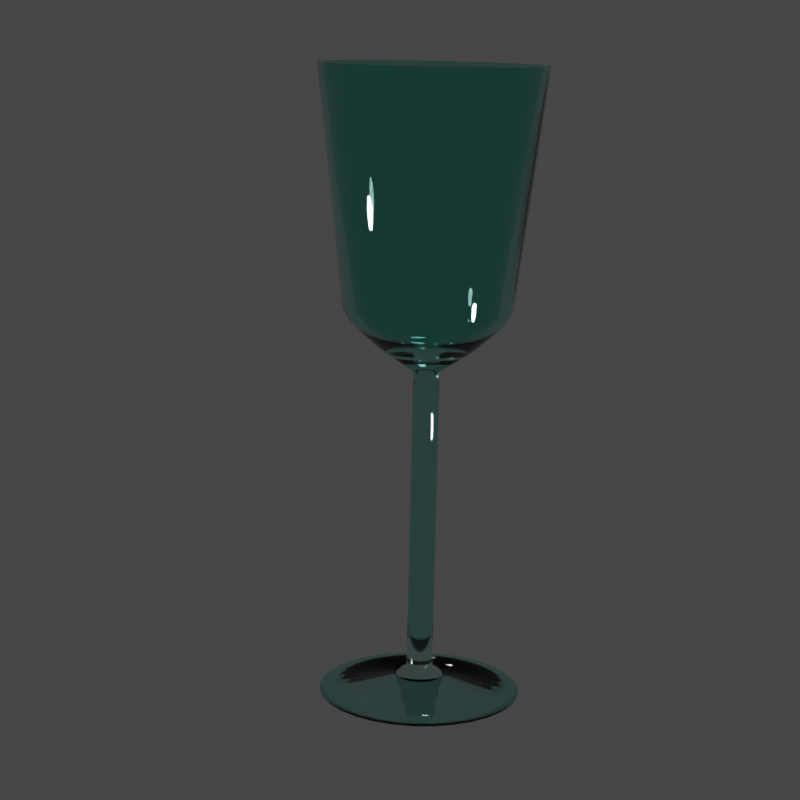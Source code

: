 # Source: task-1.blend  (saved by Blender 4.2.66; exported with 4.5.12 LTS)
import bpy
from mathutils import Matrix  # noqa: F401  (used for matrix-valued properties, if any)

bpy.ops.wm.read_factory_settings(use_empty=True)
scene = bpy.context.scene
scene.name = 'Scene'

# ---- collections
col_collection = bpy.data.collections.new('Collection'); scene.collection.children.link(col_collection)

# ---- materials (node trees are filled in below, after node groups)
mat_glass = bpy.data.materials.new('glass')
mat_glass.use_raytrace_refraction = True
mat_glass.use_screen_refraction = True
mat_glass.thickness_mode = 'SLAB'

# ---- node groups
ng_auto_smooth = bpy.data.node_groups.new('Auto Smooth', 'GeometryNodeTree')
_s = ng_auto_smooth.interface.new_socket(name='Geometry', in_out='OUTPUT', socket_type='NodeSocketGeometry')
_s = ng_auto_smooth.interface.new_socket(name='Geometry', in_out='INPUT', socket_type='NodeSocketGeometry')
_s = ng_auto_smooth.interface.new_socket(name='Angle', in_out='INPUT', socket_type='NodeSocketFloat')
_s.subtype = 'ANGLE'
_s.min_value = 0.0
_s.max_value = 3.142
ng_auto_smooth.is_modifier = True
_N = ng_auto_smooth.nodes; _L = ng_auto_smooth.links
n0 = _N.new('NodeGroupOutput'); n0.name = 'Group Output'; n0.location = (480, -100)
n1 = _N.new('NodeGroupInput'); n1.name = 'Group Input'; n1.location = (-420, -300)
n2 = _N.new('NodeGroupInput'); n2.name = 'Group Input.001'; n2.location = (-60, -100)
n3 = _N.new('GeometryNodeSetShadeSmooth'); n3.name = 'Set Shade Smooth'; n3.location = (120, -100)
n3.domain = 'EDGE'
n4 = _N.new('GeometryNodeSetShadeSmooth'); n4.name = 'Set Shade Smooth.001'; n4.location = (300, -100)
n5 = _N.new('GeometryNodeInputMeshEdgeAngle'); n5.name = 'Edge Angle'; n5.location = (-420, -220)
n6 = _N.new('GeometryNodeInputEdgeSmooth'); n6.name = 'Is Edge Smooth'; n6.location = (-60, -160)
n7 = _N.new('GeometryNodeInputShadeSmooth'); n7.name = 'Is Face Smooth'; n7.location = (-240, -340)
n8 = _N.new('FunctionNodeBooleanMath'); n8.name = 'Boolean Math'; n8.location = (-60, -220)
n9 = _N.new('FunctionNodeCompare'); n9.name = 'Compare'; n9.location = (-240, -180)
n9.operation = 'LESS_EQUAL'
_L.new(n5.outputs[0], n9.inputs[0])
_L.new(n4.outputs[0], n0.inputs[0])
_L.new(n1.outputs[1], n9.inputs[1])
_L.new(n9.outputs[0], n8.inputs[0])
_L.new(n7.outputs[0], n8.inputs[1])
_L.new(n2.outputs[0], n3.inputs[0])
_L.new(n6.outputs[0], n3.inputs[1])
_L.new(n3.outputs[0], n4.inputs[0])
_L.new(n8.outputs[0], n3.inputs[2])
n0.is_active_output = True

# ---- material node trees
mat_glass.use_nodes = True; mat_glass.node_tree.nodes.clear()
_N = mat_glass.node_tree.nodes; _L = mat_glass.node_tree.links
n0 = _N.new('ShaderNodeBsdfPrincipled'); n0.name = 'Principled BSDF'; n0.location = (10, 300)
n0.distribution = 'GGX'
n0.subsurface_method = 'BURLEY'
n0.inputs[0].default_value = (0.3615, 0.8002, 0.7236, 1.0)
n0.inputs[2].default_value = 0.0
n0.inputs[3].default_value = 1.45
n0.inputs[18].default_value = 1.0
n0.inputs[27].default_value = (0.0, 0.0, 0.0, 1.0)
n0.inputs[28].default_value = 1.0
n1 = _N.new('ShaderNodeOutputMaterial'); n1.name = 'Material Output'; n1.location = (300, 300)
_L.new(n0.outputs[0], n1.inputs[0])
n1.is_active_output = True

# ---- world
world_world = bpy.data.worlds.new('World'); scene.world = world_world
world_world.use_nodes = True; world_world.node_tree.nodes.clear()
_N = world_world.node_tree.nodes; _L = world_world.node_tree.links
n0 = _N.new('ShaderNodeOutputWorld'); n0.name = 'World Output'; n0.location = (300, 300)
n1 = _N.new('ShaderNodeBackground'); n1.name = 'Background'; n1.location = (10, 300)
n1.inputs[0].default_value = (0.05088, 0.05088, 0.05088, 1.0)
_L.new(n1.outputs[0], n0.inputs[0])
n0.is_active_output = True
world_world.color = (0.05088, 0.05088, 0.05088)
world_world.use_sun_shadow = False
world_world.sun_shadow_jitter_overblur = 0.0

# ---- cameras
cam_camera_001 = bpy.data.cameras.new('Camera.001')
cam_camera_001.lens = 78.58

# ---- lights
light_light = bpy.data.lights.new('Light', 'POINT')
light_light.transmission_factor = 0.0
light_light.energy = 1000.0
light_light.shadow_soft_size = 0.1
light_light.shadow_maximum_resolution = 0.006
light_light.use_absolute_resolution = True
light_point = bpy.data.lights.new('Point', 'POINT')
light_point.transmission_factor = 0.0
light_point.energy = 500.0
light_point.shadow_soft_size = 0.25
light_point.shadow_maximum_resolution = 0.006
light_point.use_absolute_resolution = True
light_point_001 = bpy.data.lights.new('Point.001', 'POINT')
light_point_001.transmission_factor = 0.0
light_point_001.energy = 1000.0
light_point_001.shadow_soft_size = 0.25
light_point_001.shadow_maximum_resolution = 0.006
light_point_001.use_absolute_resolution = True

# ---- meshes
me_circle = bpy.data.meshes.new('Circle')
me_circle.from_pydata([(1.089e-09, 0.8505, -0.1213), (-0.1659, 0.8342, -0.1213), (-0.3255, 0.7858, -0.1213), (-0.4725, 0.7072, -0.1213), (-0.6014, 0.6014, -0.1213), (-0.7072, 0.4725, -0.1213), (-0.7858, 0.3255, -0.1213), (-0.8342, 0.1659, -0.1213), (-0.8505, -3.922e-08, -0.1213), (-0.8342, -0.1659, -0.1213), (-0.7858, -0.3255, -0.1213), (-0.7072, -0.4725, -0.1213), (-0.6014, -0.6014, -0.1213), (-0.4725, -0.7072, -0.1213), (-0.3255, -0.7858, -0.1213), (-0.1659, -0.8342, -0.1213), (7.544e-08, -0.8505, -0.1213), (0.1659, -0.8342, -0.1213), (0.3255, -0.7858, -0.1213), (0.4725, -0.7072, -0.1213), (0.6014, -0.6014, -0.1213), (0.7072, -0.4725, -0.1213), (0.7858, -0.3255, -0.1213), (0.8342, -0.1659, -0.1213), (0.8505, 8.1e-09, -0.1213), (0.8342, 0.1659, -0.1213), (0.7858, 0.3255, -0.1213), (0.7072, 0.4725, -0.1213), (0.6014, 0.6014, -0.1213), (0.4725, 0.7072, -0.1213), (0.3255, 0.7858, -0.1213), (0.1659, 0.8342, -0.1213), (0.1659, 0.8342, -0.1213), (0.3255, 0.7858, -0.1213), (0.4725, 0.7072, -0.1213), (0.6014, 0.6014, -0.1213), (0.7072, 0.4725, -0.1213), (0.7858, 0.3255, -0.1213), (0.8342, 0.1659, -0.1213), (0.8505, 8.1e-09, -0.1213), (0.8342, -0.1659, -0.1213), (0.7858, -0.3255, -0.1213), (0.7072, -0.4725, -0.1213), (0.6014, -0.6014, -0.1213), (0.4725, -0.7072, -0.1213), (0.3255, -0.7858, -0.1213), (0.1659, -0.8342, -0.1213), (7.544e-08, -0.8505, -0.1213), (-0.1659, -0.8342, -0.1213), (-0.3255, -0.7858, -0.1213), (-0.4725, -0.7072, -0.1213), (-0.6014, -0.6014, -0.1213), (-0.7072, -0.4725, -0.1213), (-0.7858, -0.3255, -0.1213), (-0.8342, -0.1659, -0.1213), (-0.8505, -3.922e-08, -0.1213), (-0.8342, 0.1659, -0.1213), (-0.7858, 0.3255, -0.1213), (-0.7072, 0.4725, -0.1213), (-0.6014, 0.6014, -0.1213), (-0.4725, 0.7072, -0.1213), (-0.3255, 0.7858, -0.1213), (-0.1659, 0.8342, -0.1213), (1.089e-09, 0.8505, -0.1213), (-4.528e-09, 0.3807, -2.206), (-0.07426, 0.3734, -2.206), (-0.1457, 0.3517, -2.206), (-0.2115, 0.3165, -2.206), (-0.2692, 0.2692, -2.206), (-0.3165, 0.2115, -2.206), (-0.3517, 0.1457, -2.206), (-0.3734, 0.07426, -2.206), (-0.3807, -2.598e-08, -2.206), (-0.3734, -0.07427, -2.206), (-0.3517, -0.1457, -2.206), (-0.3165, -0.2115, -2.206), (-0.2692, -0.2692, -2.206), (-0.2115, -0.3165, -2.206), (-0.1457, -0.3517, -2.206), (-0.07426, -0.3734, -2.206), (2.875e-08, -0.3807, -2.206), (0.07426, -0.3734, -2.206), (0.1457, -0.3517, -2.206), (0.2115, -0.3165, -2.206), (0.2692, -0.2692, -2.206), (0.3165, -0.2115, -2.206), (0.3517, -0.1457, -2.206), (0.3734, -0.07427, -2.206), (0.3807, -4.797e-09, -2.206), (0.3734, 0.07427, -2.206), (0.3517, 0.1457, -2.206), (0.3165, 0.2115, -2.206), (0.2692, 0.2692, -2.206), (0.2115, 0.3165, -2.206), (0.1457, 0.3517, -2.206), (0.07426, 0.3734, -2.206), (-1.158e-09, 0.1008, -2.395), (-0.01967, 0.0989, -2.395), (-0.03859, 0.09316, -2.395), (-0.05602, 0.08385, -2.395), (-0.07131, 0.07131, -2.395), (-0.08385, 0.05602, -2.395), (-0.09316, 0.03859, -2.395), (-0.0989, 0.01967, -2.395), (-0.1008, -1.611e-08, -2.395), (-0.0989, -0.01967, -2.395), (-0.09316, -0.03859, -2.395), (-0.08385, -0.05602, -2.395), (-0.07131, -0.07131, -2.395), (-0.05602, -0.08385, -2.395), (-0.03859, -0.09316, -2.395), (-0.01967, -0.0989, -2.395), (7.658e-09, -0.1008, -2.395), (0.01967, -0.0989, -2.395), (0.03859, -0.09316, -2.395), (0.05602, -0.08385, -2.395), (0.07131, -0.07131, -2.395), (0.08385, -0.05602, -2.395), (0.09316, -0.03859, -2.395), (0.0989, -0.01967, -2.395), (0.1008, -1.05e-08, -2.395), (0.0989, 0.01967, -2.395), (0.09316, 0.03859, -2.395), (0.08385, 0.05602, -2.395), (0.07131, 0.07131, -2.395), (0.05602, 0.08385, -2.395), (0.03859, 0.09316, -2.395), (0.01967, 0.0989, -2.395), (-1.158e-09, 0.1008, -4.741), (-0.01967, 0.0989, -4.741), (-0.03859, 0.09316, -4.741), (-0.05602, 0.08385, -4.741), (-0.07131, 0.07131, -4.741), (-0.08385, 0.05602, -4.741), (-0.09316, 0.03859, -4.741), (-0.0989, 0.01967, -4.741), (-0.1008, -1.611e-08, -4.741), (-0.0989, -0.01967, -4.741), (-0.09316, -0.03859, -4.741), (-0.08385, -0.05602, -4.741), (-0.07131, -0.07131, -4.741), (-0.05602, -0.08385, -4.741), (-0.03859, -0.09316, -4.741), (-0.01967, -0.0989, -4.741), (7.658e-09, -0.1008, -4.741), (0.01967, -0.0989, -4.741), (0.03859, -0.09316, -4.741), (0.05602, -0.08385, -4.741), (0.07131, -0.07131, -4.741), (0.08385, -0.05602, -4.741), (0.09316, -0.03859, -4.741), (0.0989, -0.01967, -4.741), (0.1008, -1.05e-08, -4.741), (0.0989, 0.01967, -4.741), (0.09316, 0.03859, -4.741), (0.08385, 0.05602, -4.741), (0.07131, 0.07131, -4.741), (0.05602, 0.08385, -4.741), (0.03859, 0.09316, -4.741), (0.01967, 0.0989, -4.741), (3.003e-10, 0.1876, -4.792), (-0.0366, 0.184, -4.792), (-0.07179, 0.1733, -4.792), (-0.1042, 0.156, -4.792), (-0.1327, 0.1327, -4.792), (-0.156, 0.1042, -4.792), (-0.1733, 0.07179, -4.792), (-0.184, 0.0366, -4.792), (-0.1876, -1.735e-08, -4.792), (-0.184, -0.0366, -4.792), (-0.1733, -0.07179, -4.792), (-0.156, -0.1042, -4.792), (-0.1327, -0.1327, -4.792), (-0.1042, -0.156, -4.792), (-0.07179, -0.1733, -4.792), (-0.0366, -0.184, -4.792), (1.67e-08, -0.1876, -4.792), (0.0366, -0.184, -4.792), (0.07179, -0.1733, -4.792), (0.1042, -0.156, -4.792), (0.1327, -0.1327, -4.792), (0.156, -0.1042, -4.792), (0.1733, -0.07179, -4.792), (0.184, -0.0366, -4.792), (0.1876, -6.912e-09, -4.792), (0.184, 0.0366, -4.792), (0.1733, 0.07179, -4.792), (0.156, 0.1042, -4.792), (0.1327, 0.1327, -4.792), (0.1042, 0.156, -4.792), (0.07179, 0.1733, -4.792), (0.0366, 0.184, -4.792), (-5.622e-09, 0.7774, -4.92), (-0.1517, 0.7625, -4.92), (-0.2975, 0.7182, -4.92), (-0.4319, 0.6464, -4.92), (-0.5497, 0.5497, -4.92), (-0.6464, 0.4319, -4.92), (-0.7182, 0.2975, -4.92), (-0.7625, 0.1517, -4.92), (-0.7774, -1.88e-08, -4.92), (-0.7625, -0.1517, -4.92), (-0.7182, -0.2975, -4.92), (-0.6464, -0.4319, -4.92), (-0.5497, -0.5497, -4.92), (-0.4319, -0.6464, -4.92), (-0.2975, -0.7182, -4.92), (-0.1517, -0.7625, -4.92), (6.234e-08, -0.7774, -4.92), (0.1517, -0.7625, -4.92), (0.2975, -0.7182, -4.92), (0.4319, -0.6464, -4.92), (0.5497, -0.5497, -4.92), (0.6464, -0.4319, -4.92), (0.7182, -0.2975, -4.92), (0.7625, -0.1517, -4.92), (0.7774, 2.445e-08, -4.92), (0.7625, 0.1517, -4.92), (0.7182, 0.2975, -4.92), (0.6464, 0.4319, -4.92), (0.5497, 0.5497, -4.92), (0.4319, 0.6464, -4.92), (0.2975, 0.7182, -4.92), (0.1517, 0.7625, -4.92), (-5.056e-09, 0.638, -1.924), (-5.088e-09, 0.5867, -2.016), (-0.1145, 0.5754, -2.016), (-0.1245, 0.6258, -1.924), (-0.2245, 0.542, -2.016), (-0.2442, 0.5895, -1.924), (-0.326, 0.4878, -2.016), (-0.3545, 0.5305, -1.924), (-0.4149, 0.4149, -2.016), (-0.4512, 0.4512, -1.924), (-0.4878, 0.326, -2.016), (-0.5305, 0.3545, -1.924), (-0.542, 0.2245, -2.016), (-0.5895, 0.2442, -1.924), (-0.5754, 0.1145, -2.016), (-0.6258, 0.1245, -1.924), (-0.5867, -3.298e-08, -2.016), (-0.638, -3.463e-08, -1.924), (-0.5754, -0.1145, -2.016), (-0.6258, -0.1245, -1.924), (-0.542, -0.2245, -2.016), (-0.5895, -0.2442, -1.924), (-0.4878, -0.326, -2.016), (-0.5305, -0.3545, -1.924), (-0.4149, -0.4149, -2.016), (-0.4512, -0.4512, -1.924), (-0.326, -0.4878, -2.016), (-0.3545, -0.5305, -1.924), (-0.2245, -0.542, -2.016), (-0.2442, -0.5895, -1.924), (-0.1145, -0.5754, -2.016), (-0.1245, -0.6258, -1.924), (4.62e-08, -0.5867, -2.016), (5.072e-08, -0.638, -1.924), (0.1145, -0.5754, -2.016), (0.1245, -0.6258, -1.924), (0.2245, -0.542, -2.016), (0.2442, -0.5895, -1.924), (0.326, -0.4878, -2.016), (0.3545, -0.5305, -1.924), (0.4149, -0.4149, -2.016), (0.4512, -0.4512, -1.924), (0.4878, -0.326, -2.016), (0.5305, -0.3545, -1.924), (0.542, -0.2245, -2.016), (0.5895, -0.2442, -1.924), (0.5754, -0.1145, -2.016), (0.6258, -0.1245, -1.924), (0.5867, -3.363e-10, -2.016), (0.638, 8.667e-10, -1.924), (0.5754, 0.1145, -2.016), (0.6258, 0.1245, -1.924), (0.542, 0.2245, -2.016), (0.5895, 0.2442, -1.924), (0.4878, 0.326, -2.016), (0.5305, 0.3545, -1.924), (0.4149, 0.4149, -2.016), (0.4512, 0.4512, -1.924), (0.326, 0.4878, -2.016), (0.3545, 0.5305, -1.924), (0.2245, 0.542, -2.016), (0.2442, 0.5895, -1.924), (0.1145, 0.5754, -2.016), (0.1245, 0.6258, -1.924), (0.1578, 0.7935, -0.1213), (0.3096, 0.7475, -0.1213), (0.4495, 0.6727, -0.1213), (0.5721, 0.5721, -0.1213), (0.6727, 0.4495, -0.1213), (0.7475, 0.3096, -0.1213), (0.7935, 0.1578, -0.1213), (0.809, 7.606e-09, -0.1213), (0.7935, -0.1578, -0.1213), (0.7475, -0.3096, -0.1213), (0.6727, -0.4495, -0.1213), (0.5721, -0.5721, -0.1213), (0.4495, -0.6727, -0.1213), (0.3096, -0.7475, -0.1213), (0.1578, -0.7935, -0.1213), (7.108e-08, -0.809, -0.1213), (-0.1578, -0.7935, -0.1213), (-0.3096, -0.7475, -0.1213), (-0.4495, -0.6727, -0.1213), (-0.5721, -0.5721, -0.1213), (-0.6727, -0.4495, -0.1213), (-0.7475, -0.3096, -0.1213), (-0.7935, -0.1578, -0.1213), (-0.809, -3.741e-08, -0.1213), (-0.7935, 0.1578, -0.1213), (-0.7475, 0.3096, -0.1213), (-0.6727, 0.4495, -0.1213), (-0.5721, 0.5721, -0.1213), (-0.4495, 0.6727, -0.1213), (-0.3096, 0.7475, -0.1213), (-0.1578, 0.7935, -0.1213), (3.553e-10, 0.809, -0.1213), (0.05787, 0.2909, -2.199), (0.1135, 0.274, -2.199), (0.1648, 0.2466, -2.199), (0.2097, 0.2097, -2.199), (0.2466, 0.1648, -2.199), (0.274, 0.1135, -2.199), (0.2909, 0.05787, -2.199), (0.2966, -9.901e-09, -2.199), (0.2909, -0.05787, -2.199), (0.274, -0.1135, -2.199), (0.2466, -0.1648, -2.199), (0.2097, -0.2097, -2.199), (0.1648, -0.2466, -2.199), (0.1135, -0.274, -2.199), (0.05787, -0.2909, -2.199), (1.804e-08, -0.2966, -2.199), (-0.05787, -0.2909, -2.199), (-0.1135, -0.274, -2.199), (-0.1648, -0.2466, -2.199), (-0.2097, -0.2097, -2.199), (-0.2466, -0.1648, -2.199), (-0.274, -0.1135, -2.199), (-0.2909, -0.05787, -2.199), (-0.2966, -6.088e-08, -2.199), (-0.2909, 0.05787, -2.199), (-0.274, 0.1135, -2.199), (-0.2466, 0.1648, -2.199), (-0.2097, 0.2097, -2.199), (-0.1648, 0.2466, -2.199), (-0.1135, 0.274, -2.199), (-0.05787, 0.2909, -2.199), (-3.294e-08, 0.2966, -2.199), (0.0997, 0.5012, -1.989), (0.1082, 0.5437, -1.914), (0.1956, 0.4721, -1.989), (0.2122, 0.5122, -1.914), (0.308, 0.4609, -1.914), (0.2839, 0.4249, -1.989), (0.3614, 0.3614, -1.989), (0.392, 0.392, -1.914), (0.4249, 0.2839, -1.989), (0.4609, 0.308, -1.914), (0.5122, 0.2122, -1.914), (0.4721, 0.1956, -1.989), (0.5012, 0.0997, -1.989), (0.5437, 0.1082, -1.914), (0.511, -5.864e-09, -1.989), (0.5544, -4.269e-09, -1.914), (0.5437, -0.1082, -1.914), (0.5012, -0.0997, -1.989), (0.4721, -0.1956, -1.989), (0.5122, -0.2122, -1.914), (0.4249, -0.2839, -1.989), (0.4609, -0.308, -1.914), (0.392, -0.392, -1.914), (0.3614, -0.3614, -1.989), (0.2839, -0.4249, -1.989), (0.308, -0.4609, -1.914), (0.1956, -0.4721, -1.989), (0.2122, -0.5122, -1.914), (0.1082, -0.5437, -1.914), (0.0997, -0.5012, -1.989), (5.305e-08, -0.511, -1.989), (5.708e-08, -0.5544, -1.914), (-0.0997, -0.5012, -1.989), (-0.1082, -0.5437, -1.914), (-0.2122, -0.5122, -1.914), (-0.1956, -0.4721, -1.989), (-0.2839, -0.4249, -1.989), (-0.308, -0.4609, -1.914), (-0.3614, -0.3614, -1.989), (-0.392, -0.392, -1.914), (-0.4609, -0.308, -1.914), (-0.4249, -0.2839, -1.989), (-0.4721, -0.1956, -1.989), (-0.5122, -0.2122, -1.914), (-0.5012, -0.0997, -1.989), (-0.5437, -0.1082, -1.914), (-0.5544, -3.511e-08, -1.914), (-0.511, -3.43e-08, -1.989), (-0.5012, 0.0997, -1.989), (-0.5437, 0.1082, -1.914), (-0.4721, 0.1956, -1.989), (-0.5122, 0.2122, -1.914), (-0.4609, 0.308, -1.914), (-0.4249, 0.2839, -1.989), (-0.3614, 0.3614, -1.989), (-0.392, 0.392, -1.914), (-0.2839, 0.4249, -1.989), (-0.308, 0.4609, -1.914), (-0.2122, 0.5122, -1.914), (-0.1956, 0.4721, -1.989), (-0.0997, 0.5012, -1.989), (-0.1082, 0.5437, -1.914), (8.617e-09, 0.5544, -1.914), (8.378e-09, 0.511, -1.989), (0.09316, -0.03859, -2.73), (0.09316, -0.03859, -3.065), (0.09316, -0.03859, -3.4), (0.09316, -0.03859, -3.735), (0.09316, -0.03859, -4.071), (0.09316, -0.03859, -4.406), (0.0989, -0.01967, -4.406), (0.0989, -0.01967, -4.071), (0.0989, -0.01967, -3.735), (0.0989, -0.01967, -3.4), (0.0989, -0.01967, -3.065), (0.0989, -0.01967, -2.73), (-0.0989, -0.01967, -2.73), (-0.0989, -0.01967, -3.065), (-0.0989, -0.01967, -3.4), (-0.0989, -0.01967, -3.735), (-0.0989, -0.01967, -4.071), (-0.0989, -0.01967, -4.406), (-0.09316, -0.03859, -4.406), (-0.09316, -0.03859, -4.071), (-0.09316, -0.03859, -3.735), (-0.09316, -0.03859, -3.4), (-0.09316, -0.03859, -3.065), (-0.09316, -0.03859, -2.73), (0.1008, -1.05e-08, -4.406), (0.1008, -1.05e-08, -4.071), (0.1008, -1.05e-08, -3.735), (0.1008, -1.05e-08, -3.4), (0.1008, -1.05e-08, -3.065), (0.1008, -1.05e-08, -2.73), (-0.08385, -0.05602, -4.406), (-0.08385, -0.05602, -4.071), (-0.08385, -0.05602, -3.735), (-0.08385, -0.05602, -3.4), (-0.08385, -0.05602, -3.065), (-0.08385, -0.05602, -2.73), (0.0989, 0.01967, -4.406), (0.0989, 0.01967, -4.071), (0.0989, 0.01967, -3.735), (0.0989, 0.01967, -3.4), (0.0989, 0.01967, -3.065), (0.0989, 0.01967, -2.73), (-0.07131, -0.07131, -4.406), (-0.07131, -0.07131, -4.071), (-0.07131, -0.07131, -3.735), (-0.07131, -0.07131, -3.4), (-0.07131, -0.07131, -3.065), (-0.07131, -0.07131, -2.73), (0.09316, 0.03859, -4.406), (0.09316, 0.03859, -4.071), (0.09316, 0.03859, -3.735), (0.09316, 0.03859, -3.4), (0.09316, 0.03859, -3.065), (0.09316, 0.03859, -2.73), (-0.05602, -0.08385, -4.406), (-0.05602, -0.08385, -4.071), (-0.05602, -0.08385, -3.735), (-0.05602, -0.08385, -3.4), (-0.05602, -0.08385, -3.065), (-0.05602, -0.08385, -2.73), (0.08385, 0.05602, -4.406), (0.08385, 0.05602, -4.071), (0.08385, 0.05602, -3.735), (0.08385, 0.05602, -3.4), (0.08385, 0.05602, -3.065), (0.08385, 0.05602, -2.73), (-0.03859, -0.09316, -4.406), (-0.03859, -0.09316, -4.071), (-0.03859, -0.09316, -3.735), (-0.03859, -0.09316, -3.4), (-0.03859, -0.09316, -3.065), (-0.03859, -0.09316, -2.73), (-1.158e-09, 0.1008, -2.73), (-1.158e-09, 0.1008, -3.065), (-1.158e-09, 0.1008, -3.4), (-1.158e-09, 0.1008, -3.735), (-1.158e-09, 0.1008, -4.071), (-1.158e-09, 0.1008, -4.406), (-0.01967, 0.0989, -4.406), (-0.01967, 0.0989, -4.071), (-0.01967, 0.0989, -3.735), (-0.01967, 0.0989, -3.4), (-0.01967, 0.0989, -3.065), (-0.01967, 0.0989, -2.73), (0.07131, 0.07131, -4.406), (0.07131, 0.07131, -4.071), (0.07131, 0.07131, -3.735), (0.07131, 0.07131, -3.4), (0.07131, 0.07131, -3.065), (0.07131, 0.07131, -2.73), (-0.01967, -0.0989, -4.406), (-0.01967, -0.0989, -4.071), (-0.01967, -0.0989, -3.735), (-0.01967, -0.0989, -3.4), (-0.01967, -0.0989, -3.065), (-0.01967, -0.0989, -2.73), (-0.03859, 0.09316, -4.406), (-0.03859, 0.09316, -4.071), (-0.03859, 0.09316, -3.735), (-0.03859, 0.09316, -3.4), (-0.03859, 0.09316, -3.065), (-0.03859, 0.09316, -2.73), (0.05602, 0.08385, -4.406), (0.05602, 0.08385, -4.071), (0.05602, 0.08385, -3.735), (0.05602, 0.08385, -3.4), (0.05602, 0.08385, -3.065), (0.05602, 0.08385, -2.73), (7.658e-09, -0.1008, -4.406), (7.658e-09, -0.1008, -4.071), (7.658e-09, -0.1008, -3.735), (7.658e-09, -0.1008, -3.4), (7.658e-09, -0.1008, -3.065), (7.658e-09, -0.1008, -2.73), (-0.05602, 0.08385, -4.406), (-0.05602, 0.08385, -4.071), (-0.05602, 0.08385, -3.735), (-0.05602, 0.08385, -3.4), (-0.05602, 0.08385, -3.065), (-0.05602, 0.08385, -2.73), (0.03859, 0.09316, -4.406), (0.03859, 0.09316, -4.071), (0.03859, 0.09316, -3.735), (0.03859, 0.09316, -3.4), (0.03859, 0.09316, -3.065), (0.03859, 0.09316, -2.73), (0.01967, -0.0989, -4.406), (0.01967, -0.0989, -4.071), (0.01967, -0.0989, -3.735), (0.01967, -0.0989, -3.4), (0.01967, -0.0989, -3.065), (0.01967, -0.0989, -2.73), (-0.07131, 0.07131, -4.406), (-0.07131, 0.07131, -4.071), (-0.07131, 0.07131, -3.735), (-0.07131, 0.07131, -3.4), (-0.07131, 0.07131, -3.065), (-0.07131, 0.07131, -2.73), (0.01967, 0.0989, -4.406), (0.01967, 0.0989, -4.071), (0.01967, 0.0989, -3.735), (0.01967, 0.0989, -3.4), (0.01967, 0.0989, -3.065), (0.01967, 0.0989, -2.73), (0.03859, -0.09316, -4.406), (0.03859, -0.09316, -4.071), (0.03859, -0.09316, -3.735), (0.03859, -0.09316, -3.4), (0.03859, -0.09316, -3.065), (0.03859, -0.09316, -2.73), (-0.08385, 0.05602, -4.406), (-0.08385, 0.05602, -4.071), (-0.08385, 0.05602, -3.735), (-0.08385, 0.05602, -3.4), (-0.08385, 0.05602, -3.065), (-0.08385, 0.05602, -2.73), (0.05602, -0.08385, -4.406), (0.05602, -0.08385, -4.071), (0.05602, -0.08385, -3.735), (0.05602, -0.08385, -3.4), (0.05602, -0.08385, -3.065), (0.05602, -0.08385, -2.73), (-0.09316, 0.03859, -4.406), (-0.09316, 0.03859, -4.071), (-0.09316, 0.03859, -3.735), (-0.09316, 0.03859, -3.4), (-0.09316, 0.03859, -3.065), (-0.09316, 0.03859, -2.73), (0.07131, -0.07131, -4.406), (0.07131, -0.07131, -4.071), (0.07131, -0.07131, -3.735), (0.07131, -0.07131, -3.4), (0.07131, -0.07131, -3.065), (0.07131, -0.07131, -2.73), (-0.0989, 0.01967, -4.406), (-0.0989, 0.01967, -4.071), (-0.0989, 0.01967, -3.735), (-0.0989, 0.01967, -3.4), (-0.0989, 0.01967, -3.065), (-0.0989, 0.01967, -2.73), (0.08385, -0.05602, -4.406), (0.08385, -0.05602, -4.071), (0.08385, -0.05602, -3.735), (0.08385, -0.05602, -3.4), (0.08385, -0.05602, -3.065), (0.08385, -0.05602, -2.73), (-0.1008, -1.611e-08, -4.406), (-0.1008, -1.611e-08, -4.071), (-0.1008, -1.611e-08, -3.735), (-0.1008, -1.611e-08, -3.4), (-0.1008, -1.611e-08, -3.065), (-0.1008, -1.611e-08, -2.73), (3.003e-10, 0.1876, -4.82), (-0.0366, 0.184, -4.82), (-0.07179, 0.1733, -4.82), (-0.1042, 0.156, -4.82), (-0.1327, 0.1327, -4.82), (-0.156, 0.1042, -4.82), (-0.1733, 0.07179, -4.82), (-0.184, 0.0366, -4.82), (-0.1876, -1.735e-08, -4.82), (-0.184, -0.0366, -4.82), (-0.1733, -0.07179, -4.82), (-0.156, -0.1042, -4.82), (-0.1327, -0.1327, -4.82), (-0.1042, -0.156, -4.82), (-0.07179, -0.1733, -4.82), (-0.0366, -0.184, -4.82), (1.67e-08, -0.1876, -4.82), (0.0366, -0.184, -4.82), (0.07179, -0.1733, -4.82), (0.1042, -0.156, -4.82), (0.1327, -0.1327, -4.82), (0.156, -0.1042, -4.82), (0.1733, -0.07179, -4.82), (0.184, -0.0366, -4.82), (0.1876, -6.912e-09, -4.82), (0.184, 0.0366, -4.82), (0.1733, 0.07179, -4.82), (0.156, 0.1042, -4.82), (0.1327, 0.1327, -4.82), (0.1042, 0.156, -4.82), (0.07179, 0.1733, -4.82), (0.0366, 0.184, -4.82), (1.972e-09, 0.6704, -4.921), (-0.1308, 0.6576, -4.921), (-0.2566, 0.6194, -4.921), (-0.3725, 0.5574, -4.921), (-0.4741, 0.4741, -4.921), (-0.5574, 0.3725, -4.921), (-0.6194, 0.2566, -4.921), (-0.6576, 0.1308, -4.921), (-0.6704, 2.448e-07, -4.921), (-0.6576, -0.1308, -4.921), (-0.6194, -0.2566, -4.921), (-0.5574, -0.3725, -4.921), (-0.4741, -0.4741, -4.921), (-0.3725, -0.5574, -4.921), (-0.2566, -0.6194, -4.921), (-0.1308, -0.6576, -4.921), (6.058e-08, -0.6704, -4.921), (0.1308, -0.6576, -4.921), (0.2566, -0.6194, -4.921), (0.3725, -0.5574, -4.921), (0.4741, -0.4741, -4.921), (0.5574, -0.3725, -4.921), (0.6194, -0.2566, -4.921), (0.6576, -0.1308, -4.921), (0.6704, 2.821e-07, -4.921), (0.6576, 0.1308, -4.921), (0.6194, 0.2566, -4.921), (0.5574, 0.3725, -4.921), (0.4741, 0.4741, -4.921), (0.3725, 0.5574, -4.921), (0.2566, 0.6194, -4.921), (0.1308, 0.6576, -4.921)], [], [(252, 250, 77, 78), (280, 278, 91, 92), (254, 252, 78, 79), (225, 286, 95, 64), (282, 280, 92, 93), (256, 254, 79, 80), (230, 228, 66, 67), (284, 282, 93, 94), (258, 256, 80, 81), (232, 230, 67, 68), (286, 284, 94, 95), (260, 258, 81, 82), (234, 232, 68, 69), (22, 23, 40, 41), (262, 260, 82, 83), (236, 234, 69, 70), (228, 226, 65, 66), (264, 262, 83, 84), (238, 236, 70, 71), (266, 264, 84, 85), (240, 238, 71, 72), (268, 266, 85, 86), (242, 240, 72, 73), (270, 268, 86, 87), (244, 242, 73, 74), (272, 270, 87, 88), (246, 244, 74, 75), (274, 272, 88, 89), (248, 246, 75, 76), (276, 274, 89, 90), (250, 248, 76, 77), (278, 276, 90, 91), (8, 7, 239, 241), (22, 21, 267, 269), (9, 8, 241, 243), (23, 22, 269, 271), (10, 9, 243, 245), (24, 23, 271, 273), (11, 10, 245, 247), (25, 24, 273, 275), (12, 11, 247, 249), (26, 25, 275, 277), (13, 12, 249, 251), (27, 26, 277, 279), (14, 13, 251, 253), (1, 0, 224, 227), (28, 27, 279, 281), (15, 14, 253, 255), (2, 1, 227, 229), (29, 28, 281, 283), (16, 15, 255, 257), (3, 2, 229, 231), (30, 29, 283, 285), (17, 16, 257, 259), (4, 3, 231, 233), (31, 30, 285, 287), (18, 17, 259, 261), (5, 4, 233, 235), (0, 31, 287, 224), (19, 18, 261, 263), (6, 5, 235, 237), (20, 19, 263, 265), (7, 6, 237, 239), (21, 20, 265, 267), (75, 74, 106, 107), (89, 88, 120, 121), (76, 75, 107, 108), (90, 89, 121, 122), (77, 76, 108, 109), (91, 90, 122, 123), (78, 77, 109, 110), (65, 64, 96, 97), (92, 91, 123, 124), (79, 78, 110, 111), (66, 65, 97, 98), (93, 92, 124, 125), (80, 79, 111, 112), (67, 66, 98, 99), (94, 93, 125, 126), (81, 80, 112, 113), (68, 67, 99, 100), (95, 94, 126, 127), (82, 81, 113, 114), (69, 68, 100, 101), (64, 95, 127, 96), (83, 82, 114, 115), (70, 69, 101, 102), (84, 83, 115, 116), (71, 70, 102, 103), (85, 84, 116, 117), (72, 71, 103, 104), (86, 85, 117, 118), (73, 72, 104, 105), (87, 86, 118, 119), (74, 73, 105, 106), (88, 87, 119, 120), (422, 421, 150, 151), (434, 433, 137, 138), (440, 422, 151, 152), (446, 434, 138, 139), (452, 440, 152, 153), (458, 446, 139, 140), (464, 452, 153, 154), (470, 458, 140, 141), (476, 464, 154, 155), (482, 470, 141, 142), (494, 493, 128, 129), (500, 476, 155, 156), (506, 482, 142, 143), (512, 494, 129, 130), (518, 500, 156, 157), (524, 506, 143, 144), (530, 512, 130, 131), (536, 518, 157, 158), (542, 524, 144, 145), (548, 530, 131, 132), (554, 536, 158, 159), (560, 542, 145, 146), (566, 548, 132, 133), (493, 554, 159, 128), (572, 560, 146, 147), (578, 566, 133, 134), (584, 572, 147, 148), (590, 578, 134, 135), (596, 584, 148, 149), (602, 590, 135, 136), (421, 596, 149, 150), (433, 602, 136, 137), (155, 154, 186, 187), (142, 141, 173, 174), (129, 128, 160, 161), (156, 155, 187, 188), (143, 142, 174, 175), (130, 129, 161, 162), (157, 156, 188, 189), (144, 143, 175, 176), (131, 130, 162, 163), (158, 157, 189, 190), (145, 144, 176, 177), (132, 131, 163, 164), (159, 158, 190, 191), (146, 145, 177, 178), (133, 132, 164, 165), (128, 159, 191, 160), (147, 146, 178, 179), (134, 133, 165, 166), (148, 147, 179, 180), (135, 134, 166, 167), (149, 148, 180, 181), (136, 135, 167, 168), (150, 149, 181, 182), (137, 136, 168, 169), (151, 150, 182, 183), (138, 137, 169, 170), (152, 151, 183, 184), (139, 138, 170, 171), (153, 152, 184, 185), (140, 139, 171, 172), (154, 153, 185, 186), (141, 140, 172, 173), (190, 189, 221, 222), (177, 176, 208, 209), (164, 163, 195, 196), (191, 190, 222, 223), (178, 177, 209, 210), (165, 164, 196, 197), (160, 191, 223, 192), (179, 178, 210, 211), (166, 165, 197, 198), (180, 179, 211, 212), (167, 166, 198, 199), (181, 180, 212, 213), (168, 167, 199, 200), (182, 181, 213, 214), (169, 168, 200, 201), (183, 182, 214, 215), (170, 169, 201, 202), (184, 183, 215, 216), (171, 170, 202, 203), (185, 184, 216, 217), (172, 171, 203, 204), (186, 185, 217, 218), (173, 172, 204, 205), (187, 186, 218, 219), (174, 173, 205, 206), (161, 160, 192, 193), (188, 187, 219, 220), (175, 174, 206, 207), (162, 161, 193, 194), (189, 188, 220, 221), (176, 175, 207, 208), (163, 162, 194, 195), (227, 224, 225, 226), (229, 227, 226, 228), (231, 229, 228, 230), (233, 231, 230, 232), (235, 233, 232, 234), (237, 235, 234, 236), (239, 237, 236, 238), (241, 239, 238, 240), (243, 241, 240, 242), (245, 243, 242, 244), (247, 245, 244, 246), (249, 247, 246, 248), (251, 249, 248, 250), (253, 251, 250, 252), (255, 253, 252, 254), (257, 255, 254, 256), (259, 257, 256, 258), (261, 259, 258, 260), (263, 261, 260, 262), (265, 263, 262, 264), (267, 265, 264, 266), (269, 267, 266, 268), (271, 269, 268, 270), (273, 271, 270, 272), (275, 273, 272, 274), (277, 275, 274, 276), (279, 277, 276, 278), (281, 279, 278, 280), (283, 281, 280, 282), (285, 283, 282, 284), (287, 285, 284, 286), (224, 287, 286, 225), (226, 225, 64, 65), (9, 10, 53, 54), (23, 24, 39, 40), (10, 11, 52, 53), (24, 25, 38, 39), (11, 12, 51, 52), (25, 26, 37, 38), (12, 13, 50, 51), (26, 27, 36, 37), (13, 14, 49, 50), (0, 1, 62, 63), (27, 28, 35, 36), (14, 15, 48, 49), (1, 2, 61, 62), (28, 29, 34, 35), (15, 16, 47, 48), (2, 3, 60, 61), (29, 30, 33, 34), (16, 17, 46, 47), (3, 4, 59, 60), (30, 31, 32, 33), (17, 18, 45, 46), (4, 5, 58, 59), (31, 0, 63, 32), (18, 19, 44, 45), (5, 6, 57, 58), (19, 20, 43, 44), (6, 7, 56, 57), (20, 21, 42, 43), (7, 8, 55, 56), (21, 22, 41, 42), (8, 9, 54, 55), (62, 61, 317, 318), (56, 55, 311, 312), (55, 54, 310, 311), (59, 58, 314, 315), (34, 33, 289, 290), (58, 57, 313, 314), (37, 36, 292, 293), (33, 32, 288, 289), (48, 47, 303, 304), (40, 39, 295, 296), (36, 35, 291, 292), (61, 60, 316, 317), (51, 50, 306, 307), (32, 63, 319, 288), (39, 38, 294, 295), (43, 42, 298, 299), (35, 34, 290, 291), (63, 62, 318, 319), (54, 53, 309, 310), (38, 37, 293, 294), (42, 41, 297, 298), (46, 45, 301, 302), (41, 40, 296, 297), (57, 56, 312, 313), (44, 43, 299, 300), (45, 44, 300, 301), (49, 48, 304, 305), (47, 46, 302, 303), (60, 59, 315, 316), (50, 49, 305, 306), (52, 51, 307, 308), (53, 52, 308, 309), (400, 399, 343, 344), (415, 412, 350, 351), (366, 364, 326, 327), (406, 405, 346, 347), (288, 319, 414, 353), (372, 370, 329, 330), (412, 411, 349, 350), (363, 360, 324, 325), (378, 376, 332, 333), (369, 366, 327, 328), (384, 382, 335, 336), (375, 372, 330, 331), (390, 388, 338, 339), (381, 378, 333, 334), (396, 394, 341, 342), (358, 357, 322, 323), (402, 400, 344, 345), (364, 363, 325, 326), (408, 406, 347, 348), (370, 369, 328, 329), (387, 384, 336, 337), (376, 375, 331, 332), (393, 390, 339, 340), (382, 381, 334, 335), (399, 396, 342, 343), (388, 387, 337, 338), (405, 402, 345, 346), (354, 352, 320, 321), (394, 393, 340, 341), (411, 408, 348, 349), (360, 358, 323, 324), (315, 314, 404, 407), (296, 295, 367, 368), (304, 303, 383, 385), (299, 298, 373, 374), (307, 306, 389, 391), (302, 301, 379, 380), (310, 309, 395, 397), (305, 304, 385, 386), (313, 312, 401, 403), (289, 288, 353, 355), (308, 307, 391, 392), (316, 315, 407, 409), (291, 290, 356, 359), (311, 310, 397, 398), (318, 317, 410, 413), (294, 293, 362, 365), (314, 313, 403, 404), (357, 354, 321, 322), (297, 296, 368, 371), (317, 316, 409, 410), (292, 291, 359, 361), (300, 299, 374, 377), (319, 318, 413, 414), (295, 294, 365, 367), (303, 302, 380, 383), (298, 297, 371, 373), (306, 305, 386, 389), (301, 300, 377, 379), (309, 308, 392, 395), (290, 289, 355, 356), (312, 311, 398, 401), (293, 292, 361, 362), (415, 352, 353, 414), (357, 358, 359, 356), (363, 364, 365, 362), (369, 370, 371, 368), (375, 376, 377, 374), (381, 382, 383, 380), (387, 388, 389, 386), (393, 394, 395, 392), (399, 400, 401, 398), (405, 406, 407, 404), (382, 384, 385, 383), (388, 390, 391, 389), (394, 396, 397, 395), (400, 402, 403, 401), (406, 408, 409, 407), (411, 412, 413, 410), (352, 354, 355, 353), (358, 360, 361, 359), (364, 366, 367, 365), (370, 372, 373, 371), (376, 378, 379, 377), (354, 357, 356, 355), (360, 363, 362, 361), (366, 369, 368, 367), (372, 375, 374, 373), (378, 381, 380, 379), (384, 387, 386, 385), (390, 393, 392, 391), (396, 399, 398, 397), (402, 405, 404, 403), (408, 411, 410, 409), (412, 415, 414, 413), (352, 415, 351, 320), (351, 350, 349, 348, 347, 346, 345, 344, 343, 342, 341, 340, 339, 338, 337, 336, 335, 334, 333, 332, 331, 330, 329, 328, 327, 326, 325, 324, 323, 322, 321, 320), (105, 104, 607, 428), (428, 607, 606, 429), (429, 606, 605, 430), (430, 605, 604, 431), (431, 604, 603, 432), (432, 603, 602, 433), (118, 117, 601, 416), (416, 601, 600, 417), (417, 600, 599, 418), (418, 599, 598, 419), (419, 598, 597, 420), (420, 597, 596, 421), (104, 103, 595, 607), (607, 595, 594, 606), (606, 594, 593, 605), (605, 593, 592, 604), (604, 592, 591, 603), (603, 591, 590, 602), (117, 116, 589, 601), (601, 589, 588, 600), (600, 588, 587, 599), (599, 587, 586, 598), (598, 586, 585, 597), (597, 585, 584, 596), (103, 102, 583, 595), (595, 583, 582, 594), (594, 582, 581, 593), (593, 581, 580, 592), (592, 580, 579, 591), (591, 579, 578, 590), (116, 115, 577, 589), (589, 577, 576, 588), (588, 576, 575, 587), (587, 575, 574, 586), (586, 574, 573, 585), (585, 573, 572, 584), (102, 101, 571, 583), (583, 571, 570, 582), (582, 570, 569, 581), (581, 569, 568, 580), (580, 568, 567, 579), (579, 567, 566, 578), (115, 114, 565, 577), (577, 565, 564, 576), (576, 564, 563, 575), (575, 563, 562, 574), (574, 562, 561, 573), (573, 561, 560, 572), (96, 127, 559, 488), (488, 559, 558, 489), (489, 558, 557, 490), (490, 557, 556, 491), (491, 556, 555, 492), (492, 555, 554, 493), (101, 100, 553, 571), (571, 553, 552, 570), (570, 552, 551, 569), (569, 551, 550, 568), (568, 550, 549, 567), (567, 549, 548, 566), (114, 113, 547, 565), (565, 547, 546, 564), (564, 546, 545, 563), (563, 545, 544, 562), (562, 544, 543, 561), (561, 543, 542, 560), (127, 126, 541, 559), (559, 541, 540, 558), (558, 540, 539, 557), (557, 539, 538, 556), (556, 538, 537, 555), (555, 537, 536, 554), (100, 99, 535, 553), (553, 535, 534, 552), (552, 534, 533, 551), (551, 533, 532, 550), (550, 532, 531, 549), (549, 531, 530, 548), (113, 112, 529, 547), (547, 529, 528, 546), (546, 528, 527, 545), (545, 527, 526, 544), (544, 526, 525, 543), (543, 525, 524, 542), (126, 125, 523, 541), (541, 523, 522, 540), (540, 522, 521, 539), (539, 521, 520, 538), (538, 520, 519, 537), (537, 519, 518, 536), (99, 98, 517, 535), (535, 517, 516, 534), (534, 516, 515, 533), (533, 515, 514, 532), (532, 514, 513, 531), (531, 513, 512, 530), (112, 111, 511, 529), (529, 511, 510, 528), (528, 510, 509, 527), (527, 509, 508, 526), (526, 508, 507, 525), (525, 507, 506, 524), (125, 124, 505, 523), (523, 505, 504, 522), (522, 504, 503, 521), (521, 503, 502, 520), (520, 502, 501, 519), (519, 501, 500, 518), (98, 97, 499, 517), (517, 499, 498, 516), (516, 498, 497, 515), (515, 497, 496, 514), (514, 496, 495, 513), (513, 495, 494, 512), (111, 110, 487, 511), (511, 487, 486, 510), (510, 486, 485, 509), (509, 485, 484, 508), (508, 484, 483, 507), (507, 483, 482, 506), (124, 123, 481, 505), (505, 481, 480, 504), (504, 480, 479, 503), (503, 479, 478, 502), (502, 478, 477, 501), (501, 477, 476, 500), (97, 96, 488, 499), (499, 488, 489, 498), (498, 489, 490, 497), (497, 490, 491, 496), (496, 491, 492, 495), (495, 492, 493, 494), (110, 109, 475, 487), (487, 475, 474, 486), (486, 474, 473, 485), (485, 473, 472, 484), (484, 472, 471, 483), (483, 471, 470, 482), (123, 122, 469, 481), (481, 469, 468, 480), (480, 468, 467, 479), (479, 467, 466, 478), (478, 466, 465, 477), (477, 465, 464, 476), (109, 108, 463, 475), (475, 463, 462, 474), (474, 462, 461, 473), (473, 461, 460, 472), (472, 460, 459, 471), (471, 459, 458, 470), (122, 121, 457, 469), (469, 457, 456, 468), (468, 456, 455, 467), (467, 455, 454, 466), (466, 454, 453, 465), (465, 453, 452, 464), (108, 107, 451, 463), (463, 451, 450, 462), (462, 450, 449, 461), (461, 449, 448, 460), (460, 448, 447, 459), (459, 447, 446, 458), (121, 120, 445, 457), (457, 445, 444, 456), (456, 444, 443, 455), (455, 443, 442, 454), (454, 442, 441, 453), (453, 441, 440, 452), (107, 106, 439, 451), (451, 439, 438, 450), (450, 438, 437, 449), (449, 437, 436, 448), (448, 436, 435, 447), (447, 435, 434, 446), (120, 119, 427, 445), (445, 427, 426, 444), (444, 426, 425, 443), (443, 425, 424, 442), (442, 424, 423, 441), (441, 423, 422, 440), (106, 105, 428, 439), (439, 428, 429, 438), (438, 429, 430, 437), (437, 430, 431, 436), (436, 431, 432, 435), (435, 432, 433, 434), (119, 118, 416, 427), (427, 416, 417, 426), (426, 417, 418, 425), (425, 418, 419, 424), (424, 419, 420, 423), (423, 420, 421, 422), (162, 163, 611, 610), (189, 190, 638, 637), (176, 177, 625, 624), (163, 164, 612, 611), (190, 191, 639, 638), (177, 178, 626, 625), (164, 165, 613, 612), (191, 160, 608, 639), (178, 179, 627, 626), (165, 166, 614, 613), (179, 180, 628, 627), (166, 167, 615, 614), (180, 181, 629, 628), (167, 168, 616, 615), (181, 182, 630, 629), (168, 169, 617, 616), (182, 183, 631, 630), (169, 170, 618, 617), (183, 184, 632, 631), (170, 171, 619, 618), (184, 185, 633, 632), (171, 172, 620, 619), (185, 186, 634, 633), (172, 173, 621, 620), (186, 187, 635, 634), (173, 174, 622, 621), (160, 161, 609, 608), (187, 188, 636, 635), (174, 175, 623, 622), (161, 162, 610, 609), (188, 189, 637, 636), (175, 176, 624, 623), (620, 621, 653, 652), (634, 635, 667, 666), (621, 622, 654, 653), (608, 609, 641, 640), (635, 636, 668, 667), (622, 623, 655, 654), (609, 610, 642, 641), (636, 637, 669, 668), (623, 624, 656, 655), (610, 611, 643, 642), (637, 638, 670, 669), (624, 625, 657, 656), (611, 612, 644, 643), (638, 639, 671, 670), (625, 626, 658, 657), (612, 613, 645, 644), (639, 608, 640, 671), (626, 627, 659, 658), (613, 614, 646, 645), (627, 628, 660, 659), (614, 615, 647, 646), (628, 629, 661, 660), (615, 616, 648, 647), (629, 630, 662, 661), (616, 617, 649, 648), (630, 631, 663, 662), (617, 618, 650, 649), (631, 632, 664, 663), (618, 619, 651, 650), (632, 633, 665, 664), (619, 620, 652, 651), (633, 634, 666, 665), (641, 642, 194, 193), (642, 643, 195, 194), (643, 644, 196, 195), (644, 645, 197, 196), (645, 646, 198, 197), (646, 647, 199, 198), (647, 648, 200, 199), (648, 649, 201, 200), (649, 650, 202, 201), (650, 651, 203, 202), (651, 652, 204, 203), (652, 653, 205, 204), (653, 654, 206, 205), (654, 655, 207, 206), (655, 656, 208, 207), (656, 657, 209, 208), (657, 658, 210, 209), (658, 659, 211, 210), (659, 660, 212, 211), (660, 661, 213, 212), (661, 662, 214, 213), (662, 663, 215, 214), (663, 664, 216, 215), (664, 665, 217, 216), (665, 666, 218, 217), (666, 667, 219, 218), (667, 668, 220, 219), (668, 669, 221, 220), (669, 670, 222, 221), (670, 671, 223, 222), (671, 640, 192, 223), (640, 641, 193, 192)])
me_circle.polygons.foreach_set('use_smooth', [True] * 673)
_uv = me_circle.uv_layers.new(name='UVMap')
_uv.uv.foreach_set('vector', [0.0, 0.0, 0.0, 0.0, 0.0, 0.0, 0.0, 0.0, 0.0, 0.0, 0.0, 0.0, 0.0, 0.0, 0.0, 0.0, 0.0, 0.0, 0.0, 0.0, 0.0, 0.0, 0.0, 0.0, 0.0, 0.0, 0.0, 0.0, 0.0, 0.0, 0.0, 0.0, 0.0, 0.0, 0.0, 0.0, 0.0, 0.0, 0.0, 0.0, 0.0, 0.0, 0.0, 0.0, 0.0, 0.0, 0.0, 0.0, 0.0, 0.0, 0.0, 0.0, 0.0, 0.0, 0.0, 0.0, 0.0, 0.0, 0.0, 0.0, 0.0, 0.0, 0.0, 0.0, 0.0, 0.0, 0.0, 0.0, 0.0, 0.0, 0.0, 0.0, 0.0, 0.0, 0.0, 0.0, 0.0, 0.0, 0.0, 0.0, 0.0, 0.0, 0.0, 0.0, 0.0, 0.0, 0.0, 0.0, 0.0, 0.0, 0.0, 0.0, 0.0, 0.0, 0.0, 0.0, 0.0, 0.0, 0.0, 0.0, 0.0, 0.0, 0.0, 0.0, 0.0, 0.0, 0.0, 0.0, 0.0, 0.0, 0.0, 0.0, 0.0, 0.0, 0.0, 0.0, 0.0, 0.0, 0.0, 0.0, 0.0, 0.0, 0.0, 0.0, 0.0, 0.0, 0.0, 0.0, 0.0, 0.0, 0.0, 0.0, 0.0, 0.0, 0.0, 0.0, 0.0, 0.0, 0.0, 0.0, 0.0, 0.0, 0.0, 0.0, 0.0, 0.0, 0.0, 0.0, 0.0, 0.0, 0.0, 0.0, 0.0, 0.0, 0.0, 0.0, 0.0, 0.0, 0.0, 0.0, 0.0, 0.0, 0.0, 0.0, 0.0, 0.0, 0.0, 0.0, 0.0, 0.0, 0.0, 0.0, 0.0, 0.0, 0.0, 0.0, 0.0, 0.0, 0.0, 0.0, 0.0, 0.0, 0.0, 0.0, 0.0, 0.0, 0.0, 0.0, 0.0, 0.0, 0.0, 0.0, 0.0, 0.0, 0.0, 0.0, 0.0, 0.0, 0.0, 0.0, 0.0, 0.0, 0.0, 0.0, 0.0, 0.0, 0.0, 0.0, 0.0, 0.0, 0.0, 0.0, 0.0, 0.0, 0.0, 0.0, 0.0, 0.0, 0.0, 0.0, 0.0, 0.0, 0.0, 0.0, 0.0, 0.0, 0.0, 0.0, 0.0, 0.0, 0.0, 0.0, 0.0, 0.0, 0.0, 0.0, 0.0, 0.0, 0.0, 0.0, 0.0, 0.0, 0.0, 0.0, 0.0, 0.0, 0.0, 0.0, 0.0, 0.0, 0.0, 0.0, 0.0, 0.0, 0.0, 0.0, 0.0, 0.0, 0.0, 0.0, 0.0, 0.0, 0.0, 0.0, 0.0, 0.0, 0.0, 0.0, 0.0, 0.0, 0.0, 0.0, 0.0, 0.0, 0.0, 0.0, 0.0, 0.0, 0.0, 0.0, 0.0, 0.0, 0.0, 0.0, 0.0, 0.0, 0.0, 0.0, 0.0, 0.0, 0.0, 0.0, 0.0, 0.0, 0.0, 0.0, 0.0, 0.0, 0.0, 0.0, 0.0, 0.0, 0.0, 0.0, 0.0, 0.0, 0.0, 0.0, 0.0, 0.0, 0.0, 0.0, 0.0, 0.0, 0.0, 0.0, 0.0, 0.0, 0.0, 0.0, 0.0, 0.0, 0.0, 0.0, 0.0, 0.0, 0.0, 0.0, 0.0, 0.0, 0.0, 0.0, 0.0, 0.0, 0.0, 0.0, 0.0, 0.0, 0.0, 0.0, 0.0, 0.0, 0.0, 0.0, 0.0, 0.0, 0.0, 0.0, 0.0, 0.0, 0.0, 0.0, 0.0, 0.0, 0.0, 0.0, 0.0, 0.0, 0.0, 0.0, 0.0, 0.0, 0.0, 0.0, 0.0, 0.0, 0.0, 0.0, 0.0, 0.0, 0.0, 0.0, 0.0, 0.0, 0.0, 0.0, 0.0, 0.0, 0.0, 0.0, 0.0, 0.0, 0.0, 0.0, 0.0, 0.0, 0.0, 0.0, 0.0, 0.0, 0.0, 0.0, 0.0, 0.0, 0.0, 0.0, 0.0, 0.0, 0.0, 0.0, 0.0, 0.0, 0.0, 0.0, 0.0, 0.0, 0.0, 0.0, 0.0, 0.0, 0.0, 0.0, 0.0, 0.0, 0.0, 0.0, 0.0, 0.0, 0.0, 0.0, 0.0, 0.0, 0.0, 0.0, 0.0, 0.0, 0.0, 0.0, 0.0, 0.0, 0.0, 0.0, 0.0, 0.0, 0.0, 0.0, 0.0, 0.0, 0.0, 0.0, 0.0, 0.0, 0.0, 0.0, 0.0, 0.0, 0.0, 0.0, 0.0, 0.0, 0.0, 0.0, 0.0, 0.0, 0.0, 0.0, 0.0, 0.0, 0.0, 0.0, 0.0, 0.0, 0.0, 0.0, 0.0, 0.0, 0.0, 0.0, 0.0, 0.0, 0.0, 0.0, 0.0, 0.0, 0.0, 0.0, 0.0, 0.0, 0.0, 0.0, 0.0, 0.0, 0.0, 0.0, 0.0, 0.0, 0.0, 0.0, 0.0, 0.0, 0.0, 0.0, 0.0, 0.0, 0.0, 0.0, 0.0, 0.0, 0.0, 0.0, 0.0, 0.0, 0.0, 0.0, 0.0, 0.0, 0.0, 0.0, 0.0, 0.0, 0.0, 0.0, 0.0, 0.0, 0.0, 0.0, 0.0, 0.0, 0.0, 0.0, 0.0, 0.0, 0.0, 0.0, 0.0, 0.0, 0.0, 0.0, 0.0, 0.0, 0.0, 0.0, 0.0, 0.0, 0.0, 0.0, 0.0, 0.0, 0.0, 0.0, 0.0, 0.0, 0.0, 0.0, 0.0, 0.0, 0.0, 0.0, 0.0, 0.0, 0.0, 0.0, 0.0, 0.0, 0.0, 0.0, 0.0, 0.0, 0.0, 0.0, 0.0, 0.0, 0.0, 0.0, 0.0, 0.0, 0.0, 0.0, 0.0, 0.0, 0.0, 0.0, 0.0, 0.0, 0.0, 0.0, 0.0, 0.0, 0.0, 0.0, 0.0, 0.0, 0.0, 0.0, 0.0, 0.0, 0.0, 0.0, 0.0, 0.0, 0.0, 0.0, 0.0, 0.0, 0.0, 0.0, 0.0, 0.0, 0.0, 0.0, 0.0, 0.0, 0.0, 0.0, 0.0, 0.0, 0.0, 0.0, 0.0, 0.0, 0.0, 0.0, 0.0, 0.0, 0.0, 0.0, 0.0, 0.0, 0.0, 0.0, 0.0, 0.0, 0.0, 0.0, 0.0, 0.0, 0.0, 0.0, 0.0, 0.0, 0.0, 0.0, 0.0, 0.0, 0.0, 0.0, 0.0, 0.0, 0.0, 0.0, 0.0, 0.0, 0.0, 0.0, 0.0, 0.0, 0.0, 0.0, 0.0, 0.0, 0.0, 0.0, 0.0, 0.0, 0.0, 0.0, 0.0, 0.0, 0.0, 0.0, 0.0, 0.0, 0.0, 0.0, 0.0, 0.0, 0.0, 0.0, 0.0, 0.0, 0.0, 0.0, 0.0, 0.0, 0.0, 0.0, 0.0, 0.0, 0.0, 0.0, 0.0, 0.0, 0.0, 0.0, 0.0, 0.0, 0.0, 0.0, 0.0, 0.0, 0.0, 0.0, 0.0, 0.0, 0.0, 0.0, 0.0, 0.0, 0.0, 0.0, 0.0, 0.0, 0.0, 0.0, 0.0, 0.0, 0.0, 0.0, 0.0, 0.0, 0.0, 0.0, 0.0, 0.0, 0.0, 0.0, 0.0, 0.0, 0.0, 0.0, 0.0, 0.0, 0.0, 0.0, 0.0, 0.0, 0.0, 0.0, 0.0, 0.0, 0.0, 0.0, 0.0, 0.0, 0.0, 0.0, 0.0, 0.0, 0.0, 0.0, 0.0, 0.0, 0.0, 0.0, 0.0, 0.0, 0.0, 0.0, 0.0, 0.0, 0.0, 0.0, 0.0, 0.0, 0.0, 0.0, 0.0, 0.0, 0.0, 0.0, 0.0, 0.0, 0.0, 0.0, 0.0, 0.0, 0.0, 0.0, 0.0, 0.0, 0.0, 0.0, 0.0, 0.0, 0.0, 0.0, 0.0, 0.0, 0.0, 0.0, 0.0, 0.0, 0.0, 0.0, 0.0, 0.0, 0.0, 0.0, 0.0, 0.0, 0.0, 0.0, 0.0, 0.0, 0.0, 0.0, 0.0, 0.0, 0.0, 0.0, 0.0, 0.0, 0.0, 0.0, 0.0, 0.0, 0.0, 0.0, 0.0, 0.0, 0.0, 0.0, 0.0, 0.0, 0.0, 0.0, 0.0, 0.0, 0.0, 0.0, 0.0, 0.0, 0.0, 0.0, 0.0, 0.0, 0.0, 0.0, 0.0, 0.0, 0.0, 0.0, 0.0, 0.0, 0.0, 0.0, 0.0, 0.0, 0.0, 0.0, 0.0, 0.0, 0.0, 0.0, 0.0, 0.0, 0.0, 0.0, 0.0, 0.0, 0.0, 0.0, 0.0, 0.0, 0.0, 0.0, 0.0, 0.0, 0.0, 0.0, 0.0, 0.0, 0.0, 0.0, 0.0, 0.0, 0.0, 0.0, 0.0, 0.0, 0.0, 0.0, 0.0, 0.0, 0.0, 0.0, 0.0, 0.0, 0.0, 0.0, 0.0, 0.0, 0.0, 0.0, 0.0, 0.0, 0.0, 0.0, 0.0, 0.0, 0.0, 0.0, 0.0, 0.0, 0.0, 0.0, 0.0, 0.0, 0.0, 0.0, 0.0, 0.0, 0.0, 0.0, 0.0, 0.0, 0.0, 0.0, 0.0, 0.0, 0.0, 0.0, 0.0, 0.0, 0.0, 0.0, 0.0, 0.0, 0.0, 0.0, 0.0, 0.0, 0.0, 0.0, 0.0, 0.0, 0.0, 0.0, 0.0, 0.0, 0.0, 0.0, 0.0, 0.0, 0.0, 0.0, 0.0, 0.0, 0.0, 0.0, 0.0, 0.0, 0.0, 0.0, 0.0, 0.0, 0.0, 0.0, 0.0, 0.0, 0.0, 0.0, 0.0, 0.0, 0.0, 0.0, 0.0, 0.0, 0.0, 0.0, 0.0, 0.0, 0.0, 0.0, 0.0, 0.0, 0.0, 0.0, 0.0, 0.0, 0.0, 0.0, 0.0, 0.0, 0.0, 0.0, 0.0, 0.0, 0.0, 0.0, 0.0, 0.0, 0.0, 0.0, 0.0, 0.0, 0.0, 0.0, 0.0, 0.0, 0.0, 0.0, 0.0, 0.0, 0.0, 0.0, 0.0, 0.0, 0.0, 0.0, 0.0, 0.0, 0.0, 0.0, 0.0, 0.0, 0.0, 0.0, 0.0, 0.0, 0.0, 0.0, 0.0, 0.0, 0.0, 0.0, 0.0, 0.0, 0.0, 0.0, 0.0, 0.0, 0.0, 0.0, 0.0, 0.0, 0.0, 0.0, 0.0, 0.0, 0.0, 0.0, 0.0, 0.0, 0.0, 0.0, 0.0, 0.0, 0.0, 0.0, 0.0, 0.0, 0.0, 0.0, 0.0, 0.0, 0.0, 0.0, 0.0, 0.0, 0.0, 0.0, 0.0, 0.0, 0.0, 0.0, 0.0, 0.0, 0.0, 0.0, 0.0, 0.0, 0.0, 0.0, 0.0, 0.0, 0.0, 0.0, 0.0, 0.0, 0.0, 0.0, 0.0, 0.0, 0.0, 0.0, 0.0, 0.0, 0.0, 0.0, 0.0, 0.0, 0.0, 0.0, 0.0, 0.0, 0.0, 0.0, 0.0, 0.0, 0.0, 0.0, 0.0, 0.0, 0.0, 0.0, 0.0, 0.0, 0.0, 0.0, 0.0, 0.0, 0.0, 0.0, 0.0, 0.0, 0.0, 0.0, 0.0, 0.0, 0.0, 0.0, 0.0, 0.0, 0.0, 0.0, 0.0, 0.0, 0.0, 0.0, 0.0, 0.0, 0.0, 0.0, 0.0, 0.0, 0.0, 0.0, 0.0, 0.0, 0.0, 0.0, 0.0, 0.0, 0.0, 0.0, 0.0, 0.0, 0.0, 0.0, 0.0, 0.0, 0.0, 0.0, 0.0, 0.0, 0.0, 0.0, 0.0, 0.0, 0.0, 0.0, 0.0, 0.0, 0.0, 0.0, 0.0, 0.0, 0.0, 0.0, 0.0, 0.0, 0.0, 0.0, 0.0, 0.0, 0.0, 0.0, 0.0, 0.0, 0.0, 0.0, 0.0, 0.0, 0.0, 0.0, 0.0, 0.0, 0.0, 0.0, 0.0, 0.0, 0.0, 0.0, 0.0, 0.0, 0.0, 0.0, 0.0, 0.0, 0.0, 0.0, 0.0, 0.0, 0.0, 0.0, 0.0, 0.0, 0.0, 0.0, 0.0, 0.0, 0.0, 0.0, 0.0, 0.0, 0.0, 0.0, 0.0, 0.0, 0.0, 0.0, 0.0, 0.0, 0.0, 0.0, 0.0, 0.0, 0.0, 0.0, 0.0, 0.0, 0.0, 0.0, 0.0, 0.0, 0.0, 0.0, 0.0, 0.0, 0.0, 0.0, 0.0, 0.0, 0.0, 0.0, 0.0, 0.0, 0.0, 0.0, 0.0, 0.0, 0.0, 0.0, 0.0, 0.0, 0.0, 0.0, 0.0, 0.0, 0.0, 0.0, 0.0, 0.0, 0.0, 0.0, 0.0, 0.0, 0.0, 0.0, 0.0, 0.0, 0.0, 0.0, 0.0, 0.0, 0.0, 0.0, 0.0, 0.0, 0.0, 0.0, 0.0, 0.0, 0.0, 0.0, 0.0, 0.0, 0.0, 0.0, 0.0, 0.0, 0.0, 0.0, 0.0, 0.0, 0.0, 0.0, 0.0, 0.0, 0.0, 0.0, 0.0, 0.0, 0.0, 0.0, 0.0, 0.0, 0.0, 0.0, 0.0, 0.0, 0.0, 0.0, 0.0, 0.0, 0.0, 0.0, 0.0, 0.0, 0.0, 0.0, 0.0, 0.0, 0.0, 0.0, 0.0, 0.0, 0.0, 0.0, 0.0, 0.0, 0.0, 0.0, 0.0, 0.0, 0.0, 0.0, 0.0, 0.0, 0.0, 0.0, 0.0, 0.0, 0.0, 0.0, 0.0, 0.0, 0.0, 0.0, 0.0, 0.0, 0.0, 0.0, 0.0, 0.0, 0.0, 0.0, 0.0, 0.0, 0.0, 0.0, 0.0, 0.0, 0.0, 0.0, 0.0, 0.0, 0.0, 0.0, 0.0, 0.0, 0.0, 0.0, 0.0, 0.0, 0.0, 0.0, 0.0, 0.0, 0.0, 0.0, 0.0, 0.0, 0.0, 0.0, 0.0, 0.0, 0.0, 0.0, 0.0, 0.0, 0.0, 0.0, 0.0, 0.0, 0.0, 0.0, 0.0, 0.0, 0.0, 0.0, 0.0, 0.0, 0.0, 0.0, 0.0, 0.0, 0.0, 0.0, 0.0, 0.0, 0.0, 0.0, 0.0, 0.0, 0.0, 0.0, 0.0, 0.0, 0.0, 0.0, 0.0, 0.0, 0.0, 0.0, 0.0, 0.0, 0.0, 0.0, 0.0, 0.0, 0.0, 0.0, 0.0, 0.0, 0.0, 0.0, 0.0, 0.0, 0.0, 0.0, 0.0, 0.0, 0.0, 0.0, 0.0, 0.0, 0.0, 0.0, 0.0, 0.0, 0.0, 0.0, 0.0, 0.0, 0.0, 0.0, 0.0, 0.0, 0.0, 0.0, 0.0, 0.0, 0.0, 0.0, 0.0, 0.0, 0.0, 0.0, 0.0, 0.0, 0.0, 0.0, 0.0, 0.0, 0.0, 0.0, 0.0, 0.0, 0.0, 0.0, 0.0, 0.0, 0.0, 0.0, 0.0, 0.0, 0.0, 0.0, 0.0, 0.0, 0.0, 0.0, 0.0, 0.0, 0.0, 0.0, 0.0, 0.0, 0.0, 0.0, 0.0, 0.0, 0.0, 0.0, 0.0, 0.0, 0.0, 0.0, 0.0, 0.0, 0.0, 0.0, 0.0, 0.0, 0.0, 0.0, 0.0, 0.0, 0.0, 0.0, 0.0, 0.0, 0.0, 0.0, 0.0, 0.0, 0.0, 0.0, 0.0, 0.0, 0.0, 0.0, 0.0, 0.0, 0.0, 0.0, 0.0, 0.0, 0.0, 0.0, 0.0, 0.0, 0.0, 0.0, 0.0, 0.0, 0.0, 0.0, 0.0, 0.0, 0.0, 0.0, 0.0, 0.0, 0.0, 0.0, 0.0, 0.0, 0.0, 0.0, 0.0, 0.0, 0.0, 0.0, 0.0, 0.0, 0.0, 0.0, 0.0, 0.0, 0.0, 0.0, 0.0, 0.0, 0.0, 0.0, 0.0, 0.0, 0.0, 0.0, 0.0, 0.0, 0.0, 0.0, 0.0, 0.0, 0.0, 0.0, 0.0, 0.0, 0.0, 0.0, 0.0, 0.0, 0.0, 0.0, 0.0, 0.0, 0.0, 0.0, 0.0, 0.0, 0.0, 0.0, 0.0, 0.0, 0.0, 0.0, 0.0, 0.0, 0.0, 0.0, 0.0, 0.0, 0.0, 0.0, 0.0, 0.0, 0.0, 0.0, 0.0, 0.0, 0.0, 0.0, 0.0, 0.0, 0.0, 0.0, 0.0, 0.0, 0.0, 0.0, 0.0, 0.0, 0.0, 0.0, 0.0, 0.0, 0.0, 0.0, 0.0, 0.0, 0.0, 0.0, 0.0, 0.0, 0.0, 0.0, 0.0, 0.0, 0.0, 0.0, 0.0, 0.0, 0.0, 0.0, 0.0, 0.0, 0.0, 0.0, 0.0, 0.0, 0.0, 0.0, 0.0, 0.0, 0.0, 0.0, 0.0, 0.0, 0.0, 0.0, 0.0, 0.0, 0.0, 0.0, 0.0, 0.0, 0.0, 0.0, 0.0, 0.0, 0.0, 0.0, 0.0, 0.0, 0.0, 0.0, 0.0, 0.0, 0.0, 0.0, 0.0, 0.0, 0.0, 0.0, 0.0, 0.0, 0.0, 0.0, 0.0, 0.0, 0.0, 0.0, 0.0, 0.0, 0.0, 0.0, 0.0, 0.0, 0.0, 0.0, 0.0, 0.0, 0.0, 0.0, 0.0, 0.0, 0.0, 0.0, 0.0, 0.0, 0.0, 0.0, 0.0, 0.0, 0.0, 0.0, 0.0, 0.0, 0.0, 0.0, 0.0, 0.0, 0.0, 0.0, 0.0, 0.0, 0.0, 0.0, 0.0, 0.0, 0.0, 0.0, 0.0, 0.0, 0.0, 0.0, 0.0, 0.0, 0.0, 0.0, 0.0, 0.0, 0.0, 0.0, 0.0, 0.0, 0.0, 0.0, 0.0, 0.0, 0.0, 0.0, 0.0, 0.0, 0.0, 0.0, 0.0, 0.0, 0.0, 0.0, 0.0, 0.0, 0.0, 0.0, 0.0, 0.0, 0.0, 0.0, 0.0, 0.0, 0.0, 0.0, 0.0, 0.0, 0.0, 0.0, 0.0, 0.0, 0.0, 0.0, 0.0, 0.0, 0.0, 0.0, 0.0, 0.0, 0.0, 0.0, 0.0, 0.0, 0.0, 0.0, 0.0, 0.0, 0.0, 0.0, 0.0, 0.0, 0.0, 0.0, 0.0, 0.0, 0.0, 0.0, 0.0, 0.0, 0.0, 0.0, 0.0, 0.0, 0.0, 0.0, 0.0, 0.0, 0.0, 0.0, 0.0, 0.0, 0.0, 0.0, 0.0, 0.0, 0.0, 0.0, 0.0, 0.0, 0.0, 0.0, 0.0, 0.0, 0.0, 0.0, 0.0, 0.0, 0.0, 0.0, 0.0, 0.0, 0.0, 0.0, 0.0, 0.0, 0.0, 0.0, 0.0, 0.0, 0.0, 0.0, 0.0, 0.0, 0.0, 0.0, 0.0, 0.0, 0.0, 0.0, 0.0, 0.0, 0.0, 0.0, 0.0, 0.0, 0.0, 0.0, 0.0, 0.0, 0.0, 0.0, 0.0, 0.0, 0.0, 0.0, 0.0, 0.0, 0.0, 0.0, 0.0, 0.0, 0.0, 0.0, 0.0, 0.0, 0.0, 0.0, 0.0, 0.0, 0.0, 0.0, 0.0, 0.0, 0.0, 0.0, 0.0, 0.0, 0.0, 0.0, 0.0, 0.0, 0.0, 0.0, 0.0, 0.0, 0.0, 0.0, 0.0, 0.0, 0.0, 0.0, 0.0, 0.0, 0.0, 0.0, 0.0, 0.0, 0.0, 0.0, 0.0, 0.0, 0.0, 0.0, 0.0, 0.0, 0.0, 0.0, 0.0, 0.0, 0.0, 0.0, 0.0, 0.0, 0.0, 0.0, 0.0, 0.0, 0.0, 0.0, 0.0, 0.0, 0.0, 0.0, 0.0, 0.0, 0.0, 0.0, 0.0, 0.0, 0.0, 0.0, 0.0, 0.0, 0.0, 0.0, 0.0, 0.0, 0.0, 0.0, 0.0, 0.0, 0.0, 0.0, 0.0, 0.0, 0.0, 0.0, 0.0, 0.0, 0.0, 0.0, 0.0, 0.0, 0.0, 0.0, 0.0, 0.0, 0.0, 0.0, 0.0, 0.0, 0.0, 0.0, 0.0, 0.0, 0.0, 0.0, 0.0, 0.0, 0.0, 0.0, 0.0, 0.0, 0.0, 0.0, 0.0, 0.0, 0.0, 0.0, 0.0, 0.0, 0.0, 0.0, 0.0, 0.0, 0.0, 0.0, 0.0, 0.0, 0.0, 0.0, 0.0, 0.0, 0.0, 0.0, 0.0, 0.0, 0.0, 0.0, 0.0, 0.0, 0.0, 0.0, 0.0, 0.0, 0.0, 0.0, 0.0, 0.0, 0.0, 0.0, 0.0, 0.0, 0.0, 0.0, 0.0, 0.0, 0.0, 0.0, 0.0, 0.0, 0.0, 0.0, 0.0, 0.0, 0.0, 0.0, 0.0, 0.0, 0.0, 0.0, 0.0, 0.0, 0.0, 0.0, 0.0, 0.0, 0.0, 0.0, 0.0, 0.0, 0.0, 0.0, 0.0, 0.0, 0.0, 0.0, 0.0, 0.0, 0.0, 0.0, 0.0, 0.0, 0.0, 0.0, 0.0, 0.0, 0.0, 0.0, 0.0, 0.0, 0.0, 0.0, 0.0, 0.0, 0.0, 0.0, 0.0, 0.0, 0.0, 0.0, 0.0, 0.0, 0.0, 0.0, 0.0, 0.0, 0.0, 0.0, 0.0, 0.0, 0.0, 0.0, 0.0, 0.0, 0.0, 0.0, 0.0, 0.0, 0.0, 0.0, 0.0, 0.0, 0.0, 0.0, 0.0, 0.0, 0.0, 0.0, 0.0, 0.0, 0.0, 0.0, 0.0, 0.0, 0.0, 0.0, 0.0, 0.0, 0.0, 0.0, 0.0, 0.0, 0.0, 0.0, 0.0, 0.0, 0.0, 0.0, 0.0, 0.0, 0.0, 0.0, 0.0, 0.0, 0.0, 0.0, 0.0, 0.0, 0.0, 0.0, 0.0, 0.0, 0.0, 0.0, 0.0, 0.0, 0.0, 0.0, 0.0, 0.0, 0.0, 0.0, 0.0, 0.0, 0.0, 0.0, 0.0, 0.0, 0.0, 0.0, 0.0, 0.0, 0.0, 0.0, 0.0, 0.0, 0.0, 0.0, 0.0, 0.0, 0.0, 0.0, 0.0, 0.0, 0.0, 0.0, 0.0, 0.0, 0.0, 0.0, 0.0, 0.0, 0.0, 0.0, 0.0, 0.0, 0.0, 0.0, 0.0, 0.0, 0.0, 0.0, 0.0, 0.0, 0.0, 0.0, 0.0, 0.0, 0.0, 0.0, 0.0, 0.0, 0.0, 0.0, 0.0, 0.0, 0.0, 0.0, 0.0, 0.0, 0.0, 0.0, 0.0, 0.0, 0.0, 0.0, 0.0, 0.0, 0.0, 0.0, 0.0, 0.0, 0.0, 0.0, 0.0, 0.0, 0.0, 0.0, 0.0, 0.0, 0.0, 0.0, 0.0, 0.0, 0.0, 0.0, 0.0, 0.0, 0.0, 0.0, 0.0, 0.0, 0.0, 0.0, 0.0, 0.0, 0.0, 0.0, 0.0, 0.0, 0.0, 0.0, 0.0, 0.0, 0.0, 0.0, 0.0, 0.0, 0.0, 0.0, 0.0, 0.0, 0.0, 0.0, 0.0, 0.0, 0.0, 0.0, 0.0, 0.0, 0.0, 0.0, 0.0, 0.0, 0.0, 0.0, 0.0, 0.0, 0.0, 0.0, 0.0, 0.0, 0.0, 0.0, 0.0, 0.0, 0.0, 0.0, 0.0, 0.0, 0.0, 0.0, 0.0, 0.0, 0.0, 0.0, 0.0, 0.0, 0.0, 0.0, 0.0, 0.0, 0.0, 0.0, 0.0, 0.0, 0.0, 0.0, 0.0, 0.0, 0.0, 0.0, 0.0, 0.0, 0.0, 0.0, 0.0, 0.0, 0.0, 0.0, 0.0, 0.0, 0.0, 0.0, 0.0, 0.0, 0.0, 0.0, 0.0, 0.0, 0.0, 0.0, 0.0, 0.0, 0.0, 0.0, 0.0, 0.0, 0.0, 0.0, 0.0, 0.0, 0.0, 0.0, 0.0, 0.0, 0.0, 0.0, 0.0, 0.0, 0.0, 0.0, 0.0, 0.0, 0.0, 0.0, 0.0, 0.0, 0.0, 0.0, 0.0, 0.0, 0.0, 0.0, 0.0, 0.0, 0.0, 0.0, 0.0, 0.0, 0.0, 0.0, 0.0, 0.0, 0.0, 0.0, 0.0, 0.0, 0.0, 0.0, 0.0, 0.0, 0.0, 0.0, 0.0, 0.0, 0.0, 0.0, 0.0, 0.0, 0.0, 0.0, 0.0, 0.0, 0.0, 0.0, 0.0, 0.0, 0.0, 0.0, 0.0, 0.0, 0.0, 0.0, 0.0, 0.0, 0.0, 0.0, 0.0, 0.0, 0.0, 0.0, 0.0, 0.0, 0.0, 0.0, 0.0, 0.0, 0.0, 0.0, 0.0, 0.0, 0.0, 0.0, 0.0, 0.0, 0.0, 0.0, 0.0, 0.0, 0.0, 0.0, 0.0, 0.0, 0.0, 0.0, 0.0, 0.0, 0.0, 0.0, 0.0, 0.0, 0.0, 0.0, 0.0, 0.0, 0.0, 0.0, 0.0, 0.0, 0.0, 0.0, 0.0, 0.0, 0.0, 0.0, 0.0, 0.0, 0.0, 0.0, 0.0, 0.0, 0.0, 0.0, 0.0, 0.0, 0.0, 0.0, 0.0, 0.0, 0.0, 0.0, 0.0, 0.0, 0.0, 0.0, 0.0, 0.0, 0.0, 0.0, 0.0, 0.0, 0.0, 0.0, 0.0, 0.0, 0.0, 0.0, 0.0, 0.0, 0.0, 0.0, 0.0, 0.0, 0.0, 0.0, 0.0, 0.0, 0.0, 0.0, 0.0, 0.0, 0.0, 0.0, 0.0, 0.0, 0.0, 0.0, 0.0, 0.0, 0.0, 0.0, 0.0, 0.0, 0.0, 0.0, 0.0, 0.0, 0.0, 0.0, 0.0, 0.0, 0.0, 0.0, 0.0, 0.0, 0.0, 0.0, 0.0, 0.0, 0.0, 0.0, 0.0, 0.0, 0.0, 0.0, 0.0, 0.0, 0.0, 0.0, 0.0, 0.0, 0.0, 0.0, 0.0, 0.0, 0.0, 0.0, 0.0, 0.0, 0.0, 0.0, 0.0, 0.0, 0.0, 0.0, 0.0, 0.0, 0.0, 0.0, 0.0, 0.0, 0.0, 0.0, 0.0, 0.0, 0.0, 0.0, 0.0, 0.0, 0.0, 0.0, 0.0, 0.0, 0.0, 0.0, 0.0, 0.0, 0.0, 0.0, 0.0, 0.0, 0.0, 0.0, 0.0, 0.0, 0.0, 0.0, 0.0, 0.0, 0.0, 0.0, 0.0, 0.0, 0.0, 0.0, 0.0, 0.0, 0.0, 0.0, 0.0, 0.0, 0.0, 0.0, 0.0, 0.0, 0.0, 0.0, 0.0, 0.0, 0.0, 0.0, 0.0, 0.0, 0.0, 0.0, 0.0, 0.0, 0.0, 0.0, 0.0, 0.0, 0.0, 0.0, 0.0, 0.0, 0.0, 0.0, 0.0, 0.0, 0.0, 0.0, 0.0, 0.0, 0.0, 0.0, 0.0, 0.0, 0.0, 0.0, 0.0, 0.0, 0.0, 0.0, 0.0, 0.0, 0.0, 0.0, 0.0, 0.0, 0.0, 0.0, 0.0, 0.0, 0.0, 0.0, 0.0, 0.0, 0.0, 0.0, 0.0, 0.0, 0.0, 0.0, 0.0, 0.0, 0.0, 0.0, 0.0, 0.0, 0.0, 0.0, 0.0, 0.0, 0.0, 0.0, 0.0, 0.0, 0.0, 0.0, 0.0, 0.0, 0.0, 0.0, 0.0, 0.0, 0.0, 0.0, 0.0, 0.0, 0.0, 0.0, 0.0, 0.0, 0.0, 0.0, 0.0, 0.0, 0.0, 0.0, 0.0, 0.0, 0.0, 0.0, 0.0, 0.0, 0.0, 0.0, 0.0, 0.0, 0.0, 0.0, 0.0, 0.0, 0.0, 0.0, 0.0, 0.0, 0.0, 0.0, 0.0, 0.0, 0.0, 0.0, 0.0, 0.0, 0.0, 0.0, 0.0, 0.0, 0.0, 0.0, 0.0, 0.0, 0.0, 0.0, 0.0, 0.0, 0.0, 0.0, 0.0, 0.0, 0.0, 0.0, 0.0, 0.0, 0.0, 0.0, 0.0, 0.0, 0.0, 0.0, 0.0, 0.0, 0.0, 0.0, 0.0, 0.0, 0.0, 0.0, 0.0, 0.0, 0.0, 0.0, 0.0, 0.0, 0.0, 0.0, 0.0, 0.0, 0.0, 0.0, 0.0, 0.0, 0.0, 0.0, 0.0, 0.0, 0.0, 0.0, 0.0, 0.0, 0.0, 0.0, 0.0, 0.0, 0.0, 0.0, 0.0, 0.0, 0.0, 0.0, 0.0, 0.0, 0.0, 0.0, 0.0, 0.0, 0.0, 0.0, 0.0, 0.0, 0.0, 0.0, 0.0, 0.0, 0.0, 0.0, 0.0, 0.0, 0.0, 0.0, 0.0, 0.0, 0.0, 0.0, 0.0, 0.0, 0.0, 0.0, 0.0, 0.0, 0.0, 0.0, 0.0, 0.0, 0.0, 0.0, 0.0, 0.0, 0.0, 0.0, 0.0, 0.0, 0.0, 0.0, 0.0, 0.0, 0.0, 0.0, 0.0, 0.0, 0.0, 0.0, 0.0, 0.0, 0.0, 0.0, 0.0, 0.0, 0.0, 0.0, 0.0, 0.0, 0.0, 0.0, 0.0, 0.0, 0.0, 0.0, 0.0, 0.0, 0.0, 0.0, 0.0, 0.0, 0.0, 0.0, 0.0, 0.0, 0.0, 0.0, 0.0, 0.0, 0.0, 0.0, 0.0, 0.0, 0.0, 0.0, 0.0, 0.0, 0.0, 0.0, 0.0, 0.0, 0.0, 0.0, 0.0, 0.0, 0.0, 0.0, 0.0, 0.0, 0.0, 0.0, 0.0, 0.0, 0.0, 0.0, 0.0, 0.0, 0.0, 0.0, 0.0, 0.0, 0.0, 0.0, 0.0, 0.0, 0.0, 0.0, 0.0, 0.0, 0.0, 0.0, 0.0, 0.0, 0.0, 0.0, 0.0, 0.0, 0.0, 0.0, 0.0, 0.0, 0.0, 0.0, 0.0, 0.0, 0.0, 0.0, 0.0, 0.0, 0.0, 0.0, 0.0, 0.0, 0.0, 0.0, 0.0, 0.0, 0.0, 0.0, 0.0, 0.0, 0.0, 0.0, 0.0, 0.0, 0.0, 0.0, 0.0, 0.0, 0.0, 0.0, 0.0, 0.0, 0.0, 0.0, 0.0, 0.0, 0.0, 0.0, 0.0, 0.0, 0.0, 0.0, 0.0, 0.0, 0.0, 0.0, 0.0, 0.0, 0.0, 0.0, 0.0, 0.0, 0.0, 0.0, 0.0, 0.0, 0.0, 0.0, 0.0, 0.0, 0.0, 0.0, 0.0, 0.0, 0.0, 0.0, 0.0, 0.0, 0.0, 0.0, 0.0, 0.0, 0.0, 0.0, 0.0, 0.0, 0.0, 0.0, 0.0, 0.0, 0.0, 0.0, 0.0, 0.0, 0.0, 0.0, 0.0, 0.0, 0.0, 0.0, 0.0, 0.0, 0.0, 0.0, 0.0, 0.0, 0.0, 0.0, 0.0, 0.0, 0.0, 0.0, 0.0, 0.0, 0.0, 0.0, 0.0, 0.0, 0.0, 0.0, 0.0, 0.0, 0.0, 0.0, 0.0, 0.0, 0.0, 0.0, 0.0, 0.0, 0.0, 0.0, 0.0, 0.0, 0.0, 0.0, 0.0, 0.0, 0.0, 0.0, 0.0, 0.0, 0.0, 0.0, 0.0, 0.0, 0.0, 0.0, 0.0, 0.0, 0.0, 0.0, 0.0, 0.0, 0.0, 0.0, 0.0, 0.0, 0.0, 0.0, 0.0, 0.0, 0.0, 0.0, 0.0, 0.0, 0.0, 0.0, 0.0, 0.0, 0.0, 0.0, 0.0, 0.0, 0.0, 0.0, 0.0, 0.0, 0.0, 0.0, 0.0, 0.0, 0.0, 0.0, 0.0, 0.0, 0.0, 0.0, 0.0, 0.0, 0.0, 0.0, 0.0, 0.0, 0.0, 0.0, 0.0, 0.0, 0.0, 0.0, 0.0, 0.0, 0.0, 0.0, 0.0, 0.0, 0.0, 0.0, 0.0, 0.0, 0.0, 0.0, 0.0, 0.0, 0.0, 0.0, 0.0, 0.0, 0.0, 0.0, 0.0, 0.0, 0.0, 0.0, 0.0, 0.0, 0.0, 0.0, 0.0, 0.0, 0.0, 0.0, 0.0, 0.0, 0.0, 0.0, 0.0, 0.0, 0.0, 0.0, 0.0, 0.0, 0.0, 0.0, 0.0, 0.0, 0.0, 0.0, 0.0, 0.0, 0.0, 0.0, 0.0, 0.0, 0.0, 0.0, 0.0, 0.0, 0.0, 0.0, 0.0, 0.0, 0.0, 0.0, 0.0, 0.0, 0.0, 0.0, 0.0, 0.0, 0.0, 0.0, 0.0, 0.0, 0.0, 0.0, 0.0, 0.0, 0.0, 0.0, 0.0, 0.0, 0.0, 0.0, 0.0, 0.0, 0.0, 0.0, 0.0, 0.0, 0.0, 0.0, 0.0, 0.0, 0.0, 0.0, 0.0, 0.0, 0.0, 0.0, 0.0, 0.0, 0.0, 0.0, 0.0, 0.0, 0.0, 0.0, 0.0, 0.0, 0.0, 0.0, 0.0, 0.0, 0.0, 0.0, 0.0, 0.0, 0.0, 0.0, 0.0, 0.0, 0.0, 0.0, 0.0, 0.0, 0.0, 0.0, 0.0, 0.0, 0.0, 0.0, 0.0, 0.0, 0.0, 0.0, 0.0, 0.0, 0.0, 0.0, 0.0, 0.0, 0.0, 0.0, 0.0, 0.0, 0.0, 0.0, 0.0, 0.0, 0.0, 0.0, 0.0, 0.0, 0.0, 0.0, 0.0, 0.0, 0.0, 0.0, 0.0, 0.0, 0.0, 0.0, 0.0, 0.0, 0.0, 0.0, 0.0, 0.0, 0.0, 0.0, 0.0, 0.0, 0.0, 0.0, 0.0, 0.0, 0.0, 0.0, 0.0, 0.0, 0.0, 0.0, 0.0, 0.0, 0.0, 0.0, 0.0, 0.0, 0.0, 0.0, 0.0, 0.0, 0.0, 0.0, 0.0, 0.0, 0.0, 0.0, 0.0, 0.0, 0.0, 0.0, 0.0, 0.0, 0.0, 0.0, 0.0, 0.0, 0.0, 0.0, 0.0, 0.0, 0.0, 0.0, 0.0, 0.0, 0.0, 0.0, 0.0, 0.0, 0.0, 0.0, 0.0, 0.0, 0.0, 0.0, 0.0, 0.0, 0.0, 0.0, 0.0, 0.0, 0.0, 0.0, 0.0, 0.0, 0.0, 0.0, 0.0, 0.0, 0.0, 0.0, 0.0, 0.0, 0.0, 0.0, 0.0, 0.0, 0.0, 0.0, 0.0, 0.0, 0.0, 0.0, 0.0, 0.0, 0.0, 0.0, 0.0, 0.0, 0.0, 0.0, 0.0, 0.0, 0.0, 0.0, 0.0, 0.0, 0.0, 0.0, 0.0, 0.0, 0.0, 0.0, 0.0, 0.0, 0.0, 0.0, 0.0, 0.0, 0.0, 0.0, 0.0, 0.0, 0.0, 0.0, 0.0, 0.0, 0.0, 0.0, 0.0, 0.0, 0.0, 0.0, 0.0, 0.0, 0.0, 0.0, 0.0, 0.0, 0.0, 0.0, 0.0, 0.0, 0.0, 0.0, 0.0, 0.0, 0.0, 0.0, 0.0, 0.0, 0.0, 0.0, 0.0, 0.0, 0.0, 0.0, 0.0, 0.0, 0.0, 0.0, 0.0, 0.0, 0.0, 0.0, 0.0, 0.0, 0.0, 0.0, 0.0, 0.0, 0.0, 0.0, 0.0, 0.0, 0.0, 0.0, 0.0, 0.0, 0.0, 0.0, 0.0, 0.0, 0.0, 0.0, 0.0, 0.0, 0.0, 0.0, 0.0, 0.0, 0.0, 0.0, 0.0, 0.0, 0.0, 0.0, 0.0, 0.0, 0.0, 0.0, 0.0, 0.0, 0.0, 0.0, 0.0, 0.0, 0.0, 0.0, 0.0, 0.0, 0.0, 0.0, 0.0, 0.0, 0.0, 0.0, 0.0, 0.0, 0.0, 0.0, 0.0, 0.0, 0.0, 0.0, 0.0, 0.0, 0.0, 0.0, 0.0, 0.0, 0.0, 0.0, 0.0, 0.0, 0.0, 0.0, 0.0, 0.0, 0.0, 0.0, 0.0, 0.0, 0.0, 0.0, 0.0, 0.0, 0.0, 0.0, 0.0, 0.0, 0.0, 0.0, 0.0, 0.0, 0.0, 0.0, 0.0, 0.0, 0.0, 0.0, 0.0, 0.0, 0.0, 0.0, 0.0, 0.0, 0.0, 0.0, 0.0, 0.0, 0.0, 0.0, 0.0, 0.0, 0.0, 0.0, 0.0, 0.0, 0.0, 0.0, 0.0, 0.0, 0.0, 0.0, 0.0, 0.0, 0.0, 0.0, 0.0, 0.0, 0.0, 0.0, 0.0, 0.0, 0.0, 0.0, 0.0, 0.0, 0.0, 0.0, 0.0, 0.0, 0.0, 0.0, 0.0, 0.0, 0.0, 0.0, 0.0, 0.0, 0.0, 0.0, 0.0, 0.0, 0.0, 0.0, 0.0, 0.0, 0.0, 0.0, 0.0, 0.0, 0.0, 0.0, 0.0, 0.0, 0.0, 0.0, 0.0, 0.0, 0.0, 0.0, 0.0, 0.0, 0.0, 0.0, 0.0, 0.0, 0.0, 0.0, 0.0, 0.0, 0.0, 0.0, 0.0, 0.0, 0.0, 0.0, 0.0, 0.0, 0.0, 0.0, 0.0, 0.0, 0.0, 0.0, 0.0, 0.0, 0.0, 0.0, 0.0, 0.0, 0.0, 0.0, 0.0, 0.0, 0.0, 0.0, 0.0, 0.0, 0.0, 0.0, 0.0, 0.0, 0.0, 0.0, 0.0, 0.0, 0.0, 0.0, 0.0, 0.0, 0.0, 0.0, 0.0, 0.0, 0.0, 0.0, 0.0, 0.0, 0.0, 0.0, 0.0, 0.0, 0.0, 0.0, 0.0, 0.0, 0.0, 0.0, 0.0, 0.0, 0.0, 0.0, 0.0, 0.0, 0.0, 0.0, 0.0, 0.0, 0.0, 0.0, 0.0, 0.0, 0.0, 0.0, 0.0, 0.0, 0.0, 0.0, 0.0, 0.0, 0.0, 0.0, 0.0, 0.0, 0.0, 0.0, 0.0, 0.0, 0.0, 0.0, 0.0, 0.0, 0.0, 0.0, 0.0, 0.0, 0.0, 0.0, 0.0, 0.0, 0.0, 0.0, 0.0, 0.0, 0.0, 0.0, 0.0, 0.0, 0.0, 0.0, 0.0, 0.0, 0.0, 0.0, 0.0, 0.0, 0.0, 0.0, 0.0, 0.0, 0.0, 0.0, 0.0, 0.0, 0.0, 0.0, 0.0, 0.0, 0.0, 0.0, 0.0, 0.0, 0.0, 0.0, 0.0, 0.0, 0.0, 0.0, 0.0, 0.0, 0.0, 0.0, 0.0, 0.0, 0.0, 0.0, 0.0, 0.0, 0.0, 0.0, 0.0, 0.0, 0.0, 0.0, 0.0, 0.0, 0.0, 0.0, 0.0, 0.0, 0.0, 0.0, 0.0, 0.0, 0.0, 0.0, 0.0, 0.0, 0.0, 0.0, 0.0, 0.0, 0.0, 0.0, 0.0, 0.0, 0.0, 0.0, 0.0, 0.0, 0.0, 0.0, 0.0, 0.0, 0.0, 0.0, 0.0, 0.0, 0.0, 0.0, 0.0, 0.0, 0.0, 0.0, 0.0, 0.0, 0.0, 0.0, 0.0, 0.0, 0.0, 0.0, 0.0, 0.0, 0.0, 0.0, 0.0, 0.0, 0.0, 0.0, 0.0, 0.0, 0.0, 0.0, 0.0, 0.0, 0.0, 0.0, 0.0, 0.0, 0.0, 0.0, 0.0, 0.0, 0.0, 0.0, 0.0, 0.0, 0.0, 0.0, 0.0, 0.0, 0.0, 0.0, 0.0, 0.0, 0.0, 0.0, 0.0, 0.0, 0.0, 0.0, 0.0, 0.0, 0.0, 0.0, 0.0, 0.0, 0.0, 0.0, 0.0, 0.0, 0.0, 0.0, 0.0, 0.0, 0.0, 0.0, 0.0, 0.0, 0.0, 0.0, 0.0, 0.0, 0.0, 0.0, 0.0, 0.0, 0.0, 0.0, 0.0, 0.0, 0.0, 0.0, 0.0, 0.0, 0.0, 0.0, 0.0, 0.0, 0.0, 0.0, 0.0, 0.0, 0.0, 0.0, 0.0, 0.0, 0.0, 0.0, 0.0, 0.0, 0.0, 0.0, 0.0, 0.0, 0.0, 0.0, 0.0, 0.0, 0.0, 0.0, 0.0, 0.0, 0.0, 0.0, 0.0, 0.0, 0.0, 0.0, 0.0, 0.0, 0.0, 0.0, 0.0, 0.0, 0.0, 0.0, 0.0, 0.0, 0.0, 0.0, 0.0, 0.0, 0.0, 0.0, 0.0, 0.0, 0.0, 0.0, 0.0, 0.0, 0.0, 0.0, 0.0, 0.0, 0.0, 0.0, 0.0, 0.0, 0.0, 0.0, 0.0, 0.0, 0.0, 0.0, 0.0, 0.0, 0.0, 0.0, 0.0, 0.0, 0.0, 0.0, 0.0, 0.0, 0.0, 0.0, 0.0, 0.0, 0.0, 0.0, 0.0, 0.0, 0.0, 0.0, 0.0, 0.0, 0.0, 0.0, 0.0, 0.0, 0.0, 0.0, 0.0, 0.0, 0.0, 0.0, 0.0, 0.0, 0.0, 0.0, 0.0, 0.0, 0.0, 0.0, 0.0, 0.0, 0.0, 0.0, 0.0, 0.0, 0.0, 0.0, 0.0, 0.0, 0.0, 0.0, 0.0, 0.0, 0.0, 0.0, 0.0, 0.0, 0.0, 0.0, 0.0, 0.0, 0.0, 0.0, 0.0, 0.0, 0.0, 0.0, 0.0, 0.0, 0.0, 0.0, 0.0, 0.0, 0.0, 0.0, 0.0, 0.0, 0.0, 0.0, 0.0, 0.0, 0.0, 0.0, 0.0, 0.0, 0.0, 0.0, 0.0, 0.0, 0.0, 0.0, 0.0, 0.0, 0.0, 0.0, 0.0, 0.0, 0.0, 0.0, 0.0, 0.0, 0.0, 0.0, 0.0, 0.0, 0.0, 0.0, 0.0, 0.0, 0.0, 0.0, 0.0, 0.0, 0.0, 0.0, 0.0, 0.0, 0.0, 0.0, 0.0, 0.0, 0.0, 0.0, 0.0, 0.0, 0.0, 0.0, 0.0, 0.0, 0.0, 0.0, 0.0, 0.0, 0.0, 0.0, 0.0, 0.0, 0.0, 0.0, 0.0, 0.0, 0.0, 0.0, 0.0, 0.0, 0.0, 0.0, 0.0, 0.0, 0.0, 0.0, 0.0, 0.0, 0.0, 0.0, 0.0, 0.0, 0.0, 0.0, 0.0, 0.0, 0.0, 0.0, 0.0, 0.0, 0.0, 0.0, 0.0, 0.0, 0.0, 0.0, 0.0, 0.0, 0.0, 0.0, 0.0, 0.0, 0.0, 0.0, 0.0, 0.0, 0.0, 0.0, 0.0, 0.0, 0.0, 0.0, 0.0, 0.0, 0.0, 0.0, 0.0, 0.0, 0.0, 0.0, 0.0, 0.0, 0.0, 0.0, 0.0, 0.0, 0.0, 0.0, 0.0, 0.0, 0.0, 0.0, 0.0, 0.0, 0.0, 0.0, 0.0, 0.0, 0.0, 0.0, 0.0, 0.0, 0.0, 0.0, 0.0, 0.0, 0.0, 0.0, 0.0, 0.0, 0.0, 0.0, 0.0, 0.0, 0.0, 0.0, 0.0, 0.0, 0.0, 0.0, 0.0, 0.0, 0.0, 0.0, 0.0, 0.0, 0.0, 0.0, 0.0, 0.0, 0.0, 0.0, 0.0, 0.0, 0.0, 0.0, 0.0, 0.0, 0.0, 0.0, 0.0, 0.0, 0.0, 0.0, 0.0, 0.0, 0.0, 0.0, 0.0, 0.0, 0.0, 0.0, 0.0, 0.0, 0.0, 0.0, 0.0, 0.0, 0.0, 0.0, 0.0, 0.0, 0.0, 0.0, 0.0, 0.0, 0.0, 0.0, 0.0, 0.0, 0.0, 0.0, 0.0, 0.0, 0.0, 0.0, 0.0, 0.0, 0.0, 0.0, 0.0, 0.0, 0.0, 0.0, 0.0, 0.0, 0.0, 0.0, 0.0, 0.0, 0.0, 0.0, 0.0, 0.0, 0.0, 0.0, 0.0, 0.0, 0.0, 0.0, 0.0, 0.0, 0.0, 0.0, 0.0, 0.0, 0.0, 0.0, 0.0, 0.0, 0.0, 0.0, 0.0, 0.0, 0.0, 0.0, 0.0, 0.0, 0.0, 0.0, 0.0, 0.0, 0.0, 0.0, 0.0, 0.0, 0.0, 0.0, 0.0, 0.0, 0.0, 0.0, 0.0, 0.0, 0.0, 0.0, 0.0, 0.0, 0.0, 0.0, 0.0, 0.0, 0.0, 0.0, 0.0, 0.0, 0.0, 0.0, 0.0, 0.0, 0.0, 0.0, 0.0, 0.0, 0.0, 0.0, 0.0, 0.0, 0.0, 0.0, 0.0, 0.0, 0.0, 0.0, 0.0, 0.0, 0.0, 0.0, 0.0, 0.0, 0.0, 0.0, 0.0, 0.0, 0.0, 0.0, 0.0, 0.0, 0.0, 0.0, 0.0, 0.0, 0.0, 0.0, 0.0, 0.0, 0.0, 0.0, 0.0, 0.0, 0.0, 0.0, 0.0, 0.0, 0.0, 0.0, 0.0, 0.0, 0.0, 0.0, 0.0, 0.0, 0.0, 0.0, 0.0, 0.0, 0.0, 0.0, 0.0, 0.0, 0.0, 0.0, 0.0, 0.0, 0.0, 0.0, 0.0, 0.0, 0.0, 0.0, 0.0, 0.0, 0.0, 0.0, 0.0, 0.0, 0.0, 0.0, 0.0, 0.0, 0.0, 0.0, 0.0, 0.0, 0.0, 0.0, 0.0, 0.0, 0.0, 0.0, 0.0, 0.0, 0.0, 0.0, 0.0, 0.0, 0.0, 0.0, 0.0, 0.0, 0.0, 0.0, 0.0, 0.0, 0.0, 0.0, 0.0, 0.0, 0.0, 0.0, 0.0, 0.0, 0.0, 0.0, 0.0, 0.0, 0.0, 0.0, 0.0, 0.0, 0.0, 0.0, 0.0, 0.0, 0.0, 0.0, 0.0, 0.0, 0.0, 0.0, 0.0, 0.0, 0.0, 0.0, 0.0, 0.0, 0.0, 0.0, 0.0, 0.0, 0.0, 0.0, 0.0, 0.0, 0.0, 0.0, 0.0, 0.0, 0.0, 0.0, 0.0, 0.0, 0.0, 0.0, 0.0, 0.0, 0.0, 0.0, 0.0, 0.0, 0.0, 0.0, 0.0, 0.0, 0.0, 0.0, 0.0, 0.0, 0.0, 0.0, 0.0, 0.0, 0.0, 0.0, 0.0, 0.0, 0.0, 0.0, 0.0, 0.0, 0.0, 0.0, 0.0, 0.0, 0.0, 0.0, 0.0, 0.0, 0.0, 0.0, 0.0, 0.0, 0.0, 0.0, 0.0, 0.0, 0.0, 0.0, 0.0, 0.0, 0.0, 0.0, 0.0, 0.0, 0.0, 0.0, 0.0, 0.0, 0.0, 0.0, 0.0, 0.0, 0.0, 0.0, 0.0, 0.0, 0.0, 0.0, 0.0, 0.0, 0.0, 0.0, 0.0, 0.0, 0.0, 0.0, 0.0, 0.0, 0.0, 0.0, 0.0, 0.0, 0.0, 0.0, 0.0, 0.0, 0.0, 0.0, 0.0, 0.0, 0.0, 0.0, 0.0, 0.0, 0.0, 0.0, 0.0, 0.0, 0.0, 0.0, 0.0, 0.0, 0.0, 0.0, 0.0, 0.0, 0.0, 0.0, 0.0, 0.0, 0.0, 0.0, 0.0, 0.0, 0.0, 0.0, 0.0, 0.0, 0.0, 0.0, 0.0, 0.0, 0.0, 0.0, 0.0, 0.0, 0.0, 0.0, 0.0, 0.0, 0.0, 0.0, 0.0, 0.0, 0.0, 0.0, 0.0, 0.0, 0.0, 0.0, 0.0, 0.0, 0.0, 0.0, 0.0, 0.0, 0.0, 0.0, 0.0, 0.0, 0.0, 0.0, 0.0, 0.0, 0.0, 0.0, 0.0, 0.0, 0.0, 0.0, 0.0, 0.0, 0.0, 0.0, 0.0, 0.0, 0.0, 0.0, 0.0, 0.0, 0.0, 0.0, 0.0, 0.0, 0.0, 0.0, 0.0, 0.0, 0.0, 0.0, 0.0, 0.0, 0.0, 0.0, 0.0, 0.0, 0.0, 0.0, 0.0, 0.0, 0.0, 0.0, 0.0, 0.0, 0.0, 0.0, 0.0, 0.0, 0.0, 0.0, 0.0, 0.0, 0.0, 0.0, 0.0, 0.0, 0.0, 0.0, 0.0, 0.0, 0.0, 0.0, 0.0, 0.0, 0.0, 0.0, 0.0, 0.0, 0.0, 0.0, 0.0, 0.0, 0.0, 0.0, 0.0, 0.0, 0.0, 0.0, 0.0, 0.0, 0.0, 0.0, 0.0, 0.0, 0.0, 0.0, 0.0, 0.0, 0.0, 0.0, 0.0, 0.0, 0.0, 0.0, 0.0, 0.0, 0.0, 0.0, 0.0, 0.0, 0.0, 0.0, 0.0, 0.0, 0.0, 0.0, 0.0, 0.0, 0.0, 0.0, 0.0, 0.0, 0.0, 0.0, 0.0, 0.0, 0.0, 0.0, 0.0, 0.0, 0.0, 0.0, 0.0, 0.0, 0.0, 0.0, 0.0, 0.0, 0.0, 0.0, 0.0, 0.0, 0.0, 0.0, 0.0, 0.0, 0.0, 0.0, 0.0, 0.0, 0.0, 0.0, 0.0, 0.0, 0.0, 0.0, 0.0, 0.0, 0.0, 0.0, 0.0, 0.0, 0.0, 0.0, 0.0, 0.0, 0.0, 0.0, 0.0, 0.0, 0.0, 0.0, 0.0, 0.0, 0.0, 0.0, 0.0, 0.0, 0.0, 0.0, 0.0, 0.0, 0.0, 0.0, 0.0, 0.0, 0.0, 0.0, 0.0, 0.0, 0.0, 0.0, 0.0, 0.0, 0.0, 0.0, 0.0, 0.0, 0.0, 0.0, 0.0, 0.0, 0.0, 0.0, 0.0, 0.0, 0.0, 0.0, 0.0, 0.0, 0.0, 0.0, 0.0, 0.0, 0.0, 0.0, 0.0, 0.0, 0.0, 0.0, 0.0, 0.0, 0.0, 0.0, 0.0, 0.0, 0.0, 0.0, 0.0, 0.0, 0.0, 0.0, 0.0, 0.0, 0.0, 0.0, 0.0, 0.0, 0.0, 0.0, 0.0, 0.0, 0.0, 0.0, 0.0, 0.0, 0.0, 0.0, 0.0, 0.0, 0.0, 0.0, 0.0, 0.0, 0.0, 0.0, 0.0, 0.0, 0.0, 0.0, 0.0, 0.0, 0.0, 0.0, 0.0, 0.0, 0.0, 0.0, 0.0, 0.0, 0.0, 0.0, 0.0, 0.0, 0.0, 0.0, 0.0, 0.0, 0.0, 0.0, 0.0, 0.0, 0.0, 0.0, 0.0, 0.0, 0.0, 0.0, 0.0, 0.0, 0.0, 0.0, 0.0, 0.0, 0.0, 0.0, 0.0, 0.0, 0.0, 0.0, 0.0, 0.0, 0.0, 0.0, 0.0, 0.0, 0.0, 0.0, 0.0, 0.0, 0.0, 0.0, 0.0, 0.0, 0.0, 0.0, 0.0, 0.0, 0.0, 0.0, 0.0, 0.0, 0.0, 0.0, 0.0, 0.0, 0.0, 0.0, 0.0, 0.0, 0.0, 0.0, 0.0, 0.0, 0.0, 0.0, 0.0, 0.0, 0.0, 0.0, 0.0, 0.0, 0.0, 0.0, 0.0, 0.0, 0.0, 0.0, 0.0, 0.0, 0.0, 0.0, 0.0, 0.0, 0.0, 0.0, 0.0, 0.0, 0.0, 0.0, 0.0, 0.0, 0.0, 0.0, 0.0, 0.0, 0.0, 0.0, 0.0, 0.0, 0.0, 0.0, 0.0, 0.0, 0.0, 0.0, 0.0, 0.0, 0.0, 0.0, 0.0, 0.0, 0.0, 0.0, 0.0, 0.0, 0.0, 0.0, 0.0, 0.0, 0.0, 0.0, 0.0, 0.0, 0.0, 0.0, 0.0, 0.0, 0.0, 0.0, 0.0, 0.0, 0.0, 0.0, 0.0, 0.0, 0.0, 0.0, 0.0, 0.0, 0.0, 0.0, 0.0, 0.0, 0.0, 0.0, 0.0, 0.0, 0.0, 0.0, 0.0, 0.0, 0.0, 0.0, 0.0, 0.0, 0.0, 0.0, 0.0, 0.0, 0.0, 0.0, 0.0, 0.0, 0.0, 0.0, 0.0, 0.0, 0.0, 0.0, 0.0, 0.0, 0.0, 0.0, 0.0, 0.0, 0.0, 0.0, 0.0, 0.0, 0.0, 0.0, 0.0, 0.0, 0.0, 0.0, 0.0, 0.0, 0.0, 0.0, 0.0, 0.0, 0.0, 0.0, 0.0, 0.0, 0.0, 0.0, 0.0, 0.0, 0.0, 0.0, 0.0, 0.0, 0.0, 0.0, 0.0, 0.0, 0.0, 0.0, 0.0, 0.0, 0.0, 0.0, 0.0, 0.0, 0.0, 0.0, 0.0, 0.0, 0.0, 0.0, 0.0, 0.0, 0.0, 0.0, 0.0, 0.0, 0.0, 0.0, 0.0, 0.0, 0.0, 0.0, 0.0, 0.0, 0.0, 0.0, 0.0, 0.0, 0.0, 0.0, 0.0, 0.0, 0.0, 0.0, 0.0, 0.0, 0.0, 0.0, 0.0, 0.0, 0.0, 0.0, 0.0, 0.0, 0.0, 0.0, 0.0, 0.0, 0.0, 0.0, 0.0, 0.0, 0.0, 0.0, 0.0, 0.0, 0.0, 0.0, 0.0, 0.0, 0.0, 0.0, 0.0, 0.0, 0.0, 0.0, 0.0, 0.0, 0.0, 0.0, 0.0, 0.0, 0.0, 0.0, 0.0, 0.0, 0.0, 0.0, 0.0, 0.0, 0.0, 0.0, 0.0, 0.0, 0.0, 0.0, 0.0, 0.0, 0.0, 0.0, 0.0, 0.0, 0.0, 0.0, 0.0, 0.0, 0.0, 0.0, 0.0, 0.0, 0.0, 0.0, 0.0, 0.0, 0.0, 0.0, 0.0, 0.0, 0.0, 0.0, 0.0, 0.0, 0.0, 0.0, 0.0, 0.0, 0.0, 0.0, 0.0, 0.0, 0.0, 0.0, 0.0, 0.0, 0.0, 0.0, 0.0, 0.0, 0.0, 0.0, 0.0, 0.0, 0.0, 0.0, 0.0, 0.0, 0.0, 0.0, 0.0, 0.0, 0.0, 0.0, 0.0, 0.0, 0.0, 0.0, 0.0, 0.0, 0.0, 0.0, 0.0, 0.0, 0.0, 0.0, 0.0, 0.0, 0.0, 0.0, 0.0, 0.0, 0.0, 0.0, 0.0, 0.0, 0.0, 0.0, 0.0, 0.0, 0.0, 0.0, 0.0, 0.0, 0.0, 0.0, 0.0, 0.0, 0.0, 0.0, 0.0, 0.0, 0.0, 0.0, 0.0, 0.0, 0.0, 0.0, 0.0, 0.0, 0.0, 0.0, 0.0, 0.0, 0.0, 0.0, 0.0, 0.0, 0.0, 0.0, 0.0, 0.0, 0.0, 0.0, 0.0, 0.0, 0.0, 0.0, 0.0, 0.0, 0.0, 0.0, 0.0, 0.0, 0.0, 0.0, 0.0, 0.0, 0.0, 0.0, 0.0, 0.0, 0.0, 0.0, 0.0, 0.0, 0.0, 0.0, 0.0, 0.0, 0.0, 0.0, 0.0, 0.0, 0.0, 0.0, 0.0, 0.0, 0.0, 0.0, 0.0, 0.0, 0.0, 0.0, 0.0, 0.0, 0.0, 0.0, 0.0, 0.0, 0.0, 0.0, 0.0, 0.0, 0.0, 0.0, 0.0, 0.0, 0.0, 0.0, 0.0, 0.0, 0.0, 0.0, 0.0, 0.0, 0.0, 0.0, 0.0, 0.0, 0.0, 0.0, 0.0, 0.0, 0.0, 0.0, 0.0, 0.0, 0.0, 0.0, 0.0, 0.0, 0.0, 0.0, 0.0, 0.0, 0.0, 0.0, 0.0, 0.0, 0.0, 0.0, 0.0, 0.0, 0.0, 0.0, 0.0, 0.0, 0.0, 0.0, 0.0, 0.0, 0.0, 0.0, 0.0, 0.0, 0.0, 0.0, 0.0, 0.0, 0.0, 0.0, 0.0, 0.0, 0.0, 0.0, 0.0, 0.0, 0.0, 0.0, 0.0, 0.0, 0.0, 0.0])
me_circle.materials.append(mat_glass)
me_circle.use_remesh_fix_poles = True
me_circle.use_remesh_preserve_attributes = False
me_circle.update()

# ---- objects
ob_light = bpy.data.objects.new('Light', light_light)
ob_circle = bpy.data.objects.new('Circle', me_circle)
ob_point = bpy.data.objects.new('Point', light_point)
ob_point_001 = bpy.data.objects.new('Point.001', light_point_001)
ob_camera = bpy.data.objects.new('Camera', cam_camera_001)

# ---- transforms, parenting, visibility, modifiers, constraints
ob_light.location = (2.358, 0.8755, 2.234)
ob_light.rotation_euler = (0.6503, 0.05522, 1.866)
ob_light.lock_rotations_4d = False
ob_light.empty_display_type = 'ARROWS'
ob_light.color = (0.0, 0.0, 0.0, 0.0)
ob_light.lineart.crease_threshold = 0.0
ob_circle.location = (0.0, 0.006528, 5.618)
_m = ob_circle.modifiers.new('Auto Smooth', 'NODES')
_m.node_group = ng_auto_smooth
_gi = [s.identifier for s in ng_auto_smooth.interface.items_tree if s.item_type == 'SOCKET' and s.in_out == 'INPUT']
_m[_gi[1]] = 1.047  # Angle
ob_point.location = (-1.811, -4.031, 2.562)
ob_point_001.location = (-2.116, 2.272, 6.736)
ob_camera.location = (9.612, -8.574, 5.792)
ob_camera.rotation_euler = (1.357, -0.02058, 0.8616)

# ---- collection membership
col_collection.objects.link(ob_light)
col_collection.objects.link(ob_circle)
col_collection.objects.link(ob_point)
col_collection.objects.link(ob_point_001)
col_collection.objects.link(ob_camera)

# ---- scene / render settings (as saved in the file)
scene.camera = ob_camera
scene.frame_start = 1; scene.frame_end = 250; scene.frame_set(2)
scene.render.engine = 'CYCLES'
scene.render.resolution_x = 1080
scene.cycles.use_denoising = False
scene.cycles.samples = 128
scene.cycles.sampling_pattern = 'TABULATED_SOBOL'
scene.cycles.use_adaptive_sampling = False
scene.cycles.use_light_tree = False
scene.eevee.use_raytracing = True
scene.view_settings.view_transform = 'Filmic'
bpy.context.view_layer.update()

